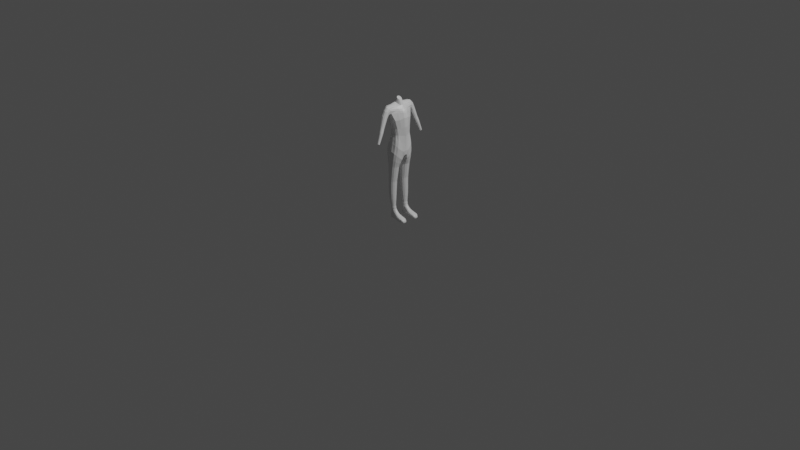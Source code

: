 # Source: GrahicsModel.blend  (saved by Blender 2.92.15; exported with 4.5.12 LTS)
import bpy
from mathutils import Matrix  # noqa: F401  (used for matrix-valued properties, if any)

bpy.ops.wm.read_factory_settings(use_empty=True)
scene = bpy.context.scene
scene.name = 'Scene'

# ---- collections
col_collection = bpy.data.collections.new('Collection'); scene.collection.children.link(col_collection)

# ---- materials (node trees are filled in below, after node groups)
mat_material = bpy.data.materials.new('Material')
mat_material.alpha_threshold = 0.0
mat_material.use_transparent_shadow = False
mat_material.line_color = (0.0, 0.0, 0.0, 1.0)

# ---- material node trees
mat_material.use_nodes = True; mat_material.node_tree.nodes.clear()
_N = mat_material.node_tree.nodes; _L = mat_material.node_tree.links
n0 = _N.new('ShaderNodeOutputMaterial'); n0.name = 'Material Output'; n0.location = (300, 300)
n1 = _N.new('ShaderNodeBsdfPrincipled'); n1.name = 'Principled BSDF'; n1.location = (10, 300)
n1.distribution = 'GGX'
n1.subsurface_method = 'BURLEY'
n1.inputs[2].default_value = 0.4
n1.inputs[3].default_value = 1.45
n1.inputs[27].default_value = (0.0, 0.0, 0.0, 1.0)
n1.inputs[28].default_value = 1.0
_L.new(n1.outputs[0], n0.inputs[0])
n0.is_active_output = True

# ---- world
world_world = bpy.data.worlds.new('World'); scene.world = world_world
world_world.use_nodes = True; world_world.node_tree.nodes.clear()
_N = world_world.node_tree.nodes; _L = world_world.node_tree.links
n0 = _N.new('ShaderNodeOutputWorld'); n0.name = 'World Output'; n0.location = (300, 300)
n1 = _N.new('ShaderNodeBackground'); n1.name = 'Background'; n1.location = (10, 300)
n1.inputs[0].default_value = (0.05088, 0.05088, 0.05088, 1.0)
_L.new(n1.outputs[0], n0.inputs[0])
n0.is_active_output = True
world_world.color = (0.05088, 0.05088, 0.05088)
world_world.use_sun_shadow = False
world_world.sun_shadow_jitter_overblur = 0.0

# ---- cameras
cam_camera = bpy.data.cameras.new('Camera')
cam_camera.clip_end = 100.0
cam_camera.ortho_scale = 7.314

# ---- lights
light_light = bpy.data.lights.new('Light', 'POINT')
light_light.transmission_factor = 0.0
light_light.energy = 1000.0
light_light.shadow_soft_size = 0.1
light_light.shadow_maximum_resolution = 0.006
light_light.use_absolute_resolution = True

# ---- meshes
me_cube = bpy.data.meshes.new('Cube')
me_cube.from_pydata([(0.01684, 0.1259, 1.229), (0.06949, 0.07376, 0.945), (0.04698, 0.0, 1.237), (0.09969, 0.0, 0.9285), (-0.0407, 0.1359, 1.237), (-0.0336, 0.07367, 0.9435), (-0.03376, 0.0, 1.264), (-0.057, 0.0, 0.9013), (0.05271, 0.1004, 1.097), (-0.0637, 0.0, 1.08), (0.1016, 0.0, 1.118), (-0.04367, 0.0944, 1.093), (-0.0517, 0.01837, 0.9092), (0.04274, 0.01692, 1.235), (-0.0269, 0.02838, 1.258), (0.09312, 0.01488, 0.9305), (0.09808, 0.02297, 1.122), (-0.06432, 0.02866, 1.086), (-0.07575, 0.04086, 0.7669), (-0.07277, 0.0, 0.7617), (0.07856, 0.08744, 0.8196), (-0.05281, 0.09726, 0.8318), (0.09524, 0.0325, 0.7726), (0.1019, 0.0, 0.7811), (0.01851, 0.09373, 0.9452), (-0.01084, 0.1413, 1.24), (-0.0001885, 0.1152, 1.1), (0.01162, 0.03332, 1.246), (0.02098, 0.1113, 0.8552), (-0.05208, 0.1141, 0.7724), (-0.07291, 0.0, 1.151), (0.06776, 0.0, 1.206), (0.06327, 0.02243, 1.205), (-0.05572, 0.04458, 1.223), (-0.01464, 0.1565, 1.235), (-0.01199, 0.1252, 1.161), (-0.05862, 0.0, 1.227), (-0.07021, 0.03724, 1.152), (0.08399, 0.02249, 1.172), (0.09121, 0.0, 1.166), (-0.04872, 0.1252, 1.181), (0.0743, 0.02318, 1.189), (0.08168, 0.0, 1.187), (-0.0738, 0.0, 1.195), (-0.06839, 0.04145, 1.193), (-0.05227, 0.1352, 1.205), (-0.02801, 0.1397, 1.239), (-0.00863, 0.03452, 1.255), (0.005728, 0.1346, 1.235), (0.0304, 0.02654, 1.239), (0.003213, 0.1561, 1.228), (-0.01394, 0.09513, 0.9548), (-0.01856, 0.1099, 0.8498), (-0.01616, 0.1241, 0.7858), (-0.0267, 0.11, 1.094), (0.02932, 0.1119, 1.094), (0.04745, 0.09037, 0.9448), (0.0576, 0.1039, 0.8433), (0.07878, 0.07715, 0.7141), (0.00856, 0.1273, 1.16), (0.01216, 0.1746, 1.192), (-0.04919, 0.1673, 1.19), (-0.02005, 0.1836, 1.201), (-0.01255, 0.137, 1.153), (0.01594, 0.1511, 1.163), (-0.04543, 0.1417, 1.168), (0.01807, 0.163, 1.177), (-0.05287, 0.154, 1.18), (-0.03682, 0.178, 1.196), (-0.002054, 0.1837, 1.201), (-0.03049, 0.1358, 1.159), (0.004244, 0.1426, 1.155), (0.01426, 0.2365, 1.041), (-0.0252, 0.229, 1.038), (-0.007164, 0.2427, 1.045), (-0.001011, 0.2028, 1.022), (0.0174, 0.2165, 1.03), (-0.02217, 0.209, 1.026), (0.01894, 0.2271, 1.036), (-0.02669, 0.2184, 1.032), (-0.01808, 0.2379, 1.043), (0.004681, 0.2422, 1.045), (-0.0128, 0.2033, 1.023), (0.01007, 0.2076, 1.025), (0.01965, 0.2902, 0.8975), (-0.004451, 0.2857, 0.8956), (0.006585, 0.2939, 0.9), (0.01051, 0.27, 0.8862), (0.02162, 0.2782, 0.8906), (-0.002496, 0.2737, 0.8887), (0.02251, 0.2846, 0.8942), (-0.005327, 0.2793, 0.892), (-9.719e-05, 0.291, 0.8985), (0.01381, 0.2936, 0.8997), (0.003296, 0.2703, 0.8866), (0.01723, 0.2729, 0.8877), (0.01373, 0.172, 1.127), (0.003203, 0.1602, 1.12), (-0.03004, 0.1512, 1.121), (-0.04398, 0.1589, 1.127), (-0.03746, 0.2006, 1.149), (-0.02122, 0.2076, 1.153), (-0.0505, 0.1725, 1.135), (-0.04813, 0.1878, 1.143), (0.01647, 0.1857, 1.137), (-0.01261, 0.1523, 1.118), (-0.003699, 0.2069, 1.152), (0.01029, 0.1986, 1.146), (0.008913, 0.2027, 1.034), (-0.02474, 0.2041, 1.036), (-0.009042, 0.2393, 1.056), (-0.02788, 0.225, 1.048), (-0.002665, 0.1976, 1.032), (0.01333, 0.2328, 1.051), (0.01659, 0.212, 1.04), (-0.01497, 0.1982, 1.033), (-0.02044, 0.2342, 1.053), (-0.02945, 0.2139, 1.042), (0.01821, 0.223, 1.046), (0.003327, 0.2387, 1.055), (0.02161, 0.2342, 0.9886), (0.01468, 0.2258, 0.984), (-0.006845, 0.2218, 0.9823), (-0.01565, 0.2272, 0.9856), (-0.01164, 0.2543, 1.001), (-0.001309, 0.2589, 1.003), (-0.01987, 0.236, 0.9908), (-0.01841, 0.246, 0.9964), (0.02313, 0.2442, 0.9943), (0.004245, 0.2213, 0.9817), (0.009843, 0.2584, 1.003), (0.01881, 0.253, 0.9995), (0.0186, 0.2207, 1.02), (-0.01112, 0.2076, 1.013), (-0.01634, 0.2417, 1.033), (-0.02481, 0.2225, 1.022), (0.02012, 0.2311, 1.026), (0.006081, 0.246, 1.035), (0.01139, 0.2119, 1.015), (-0.02035, 0.2133, 1.017), (-0.005583, 0.2465, 1.035), (-0.02335, 0.2329, 1.028), (0.0004937, 0.2071, 1.013), (0.01551, 0.2404, 1.031), (-0.00635, 0.0, 1.305), (-0.01845, 0.0, 1.311), (0.02451, 0.01263, 1.285), (0.02795, 0.0, 1.285), (-0.0168, 0.01316, 1.309), (0.0146, 0.02061, 1.29), (0.01151, 0.0, 1.296), (0.002725, 0.0, 1.301), (-0.009127, 0.02182, 1.303), (0.00238, 0.02436, 1.296), (0.01823, 0.1412, 1.215), (-0.04708, 0.1425, 1.219), (0.02591, 0.1267, 1.173), (0.02459, 0.137, 1.199), (-0.03292, 0.154, 1.227), (-0.03317, 0.1247, 1.169), (-0.03631, 0.08505, 1.241), (0.0807, 0.04612, 0.9389), (-0.05767, 0.05879, 1.088), (-0.03989, 0.04384, 0.9245), (0.02656, 0.07427, 1.228), (0.07984, 0.06209, 1.104), (0.08757, 0.06333, 0.7957), (-0.0685, 0.07636, 0.8038), (-0.003546, 0.08862, 1.245), (-0.06137, 0.07697, 1.155), (-0.06067, 0.08594, 1.194), (-0.02033, 0.08748, 1.247), (0.01353, 0.08121, 1.238), (0.03738, 0.0746, 1.211), (-0.05266, 0.08884, 1.219), (0.05489, 0.06949, 1.17), (0.04498, 0.07257, 1.195), (0.06341, 0.08288, 1.013), (0.1042, 0.0, 1.024), (-0.03047, 0.07787, 1.01), (-0.0498, 0.0, 0.9997), (-0.04934, 0.0201, 1.003), (0.09849, 0.01887, 1.025), (0.01213, 0.09971, 1.012), (-0.01385, 0.09598, 1.014), (0.04029, 0.09428, 1.01), (0.08339, 0.05109, 1.016), (-0.04297, 0.04661, 1.005), (-0.04845, 0.02513, 0.7221), (-0.05374, 0.0, 0.7215), (0.09731, 0.0, 0.7358), (0.09056, 0.0192, 0.7248), (-0.01842, 0.0, 0.7002), (-0.0137, 0.008603, 0.7026), (0.07223, 0.0, 0.7058), (0.02888, 0.0, 0.6966), (0.06731, 0.004906, 0.7023), (0.02813, 0.005478, 0.6944), (0.06969, 0.09825, 0.7356), (-0.07204, 0.09101, 0.763), (-0.07657, 0.05678, 0.7359), (0.05165, 0.1163, 0.7594), (0.01965, 0.1247, 0.7751), (0.06085, 0.01278, 0.6781), (-0.05542, 0.02908, 0.708), (0.02439, 0.009826, 0.677), (0.08251, 0.05077, 0.6934), (-0.01958, 0.01463, 0.6897), (0.0777, 0.03309, 0.679), (-0.04048, 0.08407, 0.8868), (-0.06852, 0.02539, 0.8375), (-0.0681, 0.0, 0.8256), (0.07454, 0.07793, 0.8859), (0.1005, 0.0, 0.8429), (0.09511, 0.01619, 0.8481), (0.02077, 0.1036, 0.8937), (-0.01414, 0.0983, 0.8968), (0.05455, 0.09752, 0.891), (0.08309, 0.05049, 0.8691), (-0.05585, 0.06051, 0.8669), (-0.0212, 0.1161, 0.6104), (-0.04282, 0.1039, 0.6095), (0.05227, 0.08149, 0.6041), (0.04283, 0.1017, 0.606), (-0.05557, 0.08485, 0.6077), (-0.05658, 0.0583, 0.6052), (-0.01955, 0.06926, 0.1295), (0.02664, 0.1152, 0.6097), (0.003662, 0.1198, 0.611), (-0.01923, 0.08404, 0.128), (0.03691, 0.09319, 0.1284), (0.04115, 0.08576, 0.1318), (0.02262, 0.02467, 0.6042), (-0.01344, 0.09217, 0.1271), (-0.04659, 0.03633, 0.6045), (-0.00501, 0.01583, 0.6044), (0.05301, 0.05948, 0.6041), (-0.02828, 0.02094, 0.6044), (-0.00342, 0.09833, 0.1261), (0.04383, 0.04062, 0.6041), (-0.02963, 0.1123, 0.4414), (-0.04449, 0.1011, 0.4413), (0.03061, 0.08643, 0.4437), (0.02189, 0.1023, 0.4428), (-0.05461, 0.08634, 0.4424), (-0.05636, 0.06511, 0.4437), (0.006994, 0.1133, 0.4421), (-0.01146, 0.1169, 0.4418), (0.006589, 0.03638, 0.4443), (-0.04806, 0.04813, 0.444), (-0.01296, 0.03187, 0.4442), (0.03085, 0.06614, 0.4443), (-0.03251, 0.03606, 0.4441), (0.02224, 0.04867, 0.4444), (0.028, 0.09957, 0.1209), (0.009714, 0.101, 0.1246), (0.02594, 0.05438, 0.1278), (-0.0142, 0.0605, 0.1303), (0.008186, 0.05175, 0.1308), (0.04029, 0.07045, 0.1341), (-0.004498, 0.05395, 0.1309), (0.03511, 0.06207, 0.1337), (0.007394, 0.1103, 0.2501), (-0.03417, 0.05859, 0.2533), (-0.04077, 0.07001, 0.2534), (-0.04036, 0.08956, 0.2533), (0.01943, 0.1023, 0.25), (0.02683, 0.09106, 0.2498), (0.02764, 0.07241, 0.2493), (-0.03339, 0.1005, 0.2524), (-0.02156, 0.1091, 0.2509), (-0.007065, 0.1126, 0.2502), (0.0204, 0.05894, 0.2499), (0.007358, 0.04898, 0.2507), (-0.008313, 0.04581, 0.2517), (-0.02289, 0.0496, 0.2528), (-0.02323, 0.08367, 0.04424), (-0.02291, 0.06928, 0.04443), (-0.006031, 0.09268, 0.04448), (-0.02015, 0.08994, 0.04513), (0.03039, 0.09479, 0.04498), (0.01152, 0.09459, 0.04446), (-0.01951, 0.06323, 0.04555), (-0.005888, 0.06081, 0.04475), (0.02992, 0.05945, 0.04442), (0.01135, 0.05913, 0.04432), (-0.04587, 0.03082, 0.9167), (0.03465, 0.0456, 1.231), (0.08896, 0.04253, 1.113), (-0.07241, 0.05864, 0.7852), (0.004039, 0.06097, 1.246), (-0.06453, 0.0637, 1.193), (-0.01448, 0.061, 1.251), (0.02196, 0.05388, 1.238), (0.05033, 0.04852, 1.208), (0.06944, 0.04599, 1.171), (-0.0316, 0.05671, 1.25), (0.08691, 0.0305, 0.9347), (-0.06099, 0.04373, 1.087), (0.09142, 0.0479, 0.7842), (-0.06579, 0.0571, 1.153), (-0.05419, 0.06671, 1.221), (0.05964, 0.04788, 1.192), (-0.04616, 0.03336, 1.004), (0.09094, 0.03498, 1.02), (-0.07431, 0.07763, 0.752), (0.08135, 0.06354, 0.7031), (-0.06298, 0.04281, 0.8517), (0.0891, 0.03334, 0.8586), (-0.05706, 0.07138, 0.6063), (-0.02081, 0.07669, 0.1288), (0.05266, 0.07039, 0.6041), (-0.05658, 0.07534, 0.4433), (0.03118, 0.07606, 0.4441), (0.04212, 0.07816, 0.1334), (-0.04235, 0.07986, 0.2535), (0.02862, 0.08162, 0.2495), (-0.02422, 0.07644, 0.04406), (0.09345, 0.08866, 0.09273), (0.09194, 0.09877, 0.0902), (0.09, 0.1065, 0.08393), (0.09406, 0.07834, 0.09327), (0.09215, 0.05776, 0.08996), (0.0901, 0.05037, 0.08372), (0.09364, 0.06798, 0.09256), (0.08765, 0.0555, 0.04225), (0.08786, 0.1018, 0.04119), (0.1527, 0.08909, 0.0716), (0.1508, 0.09945, 0.07093), (0.1463, 0.1066, 0.06976), (0.1532, 0.0787, 0.0717), (0.1497, 0.05743, 0.07072), (0.1439, 0.05047, 0.06964), (0.1524, 0.0681, 0.07141), (0.1635, 0.08558, 0.0387), (0.1642, 0.08844, 0.03871), (0.1695, 0.06939, 0.04175), (0.1645, 0.06577, 0.03857), (0.1609, 0.0737, 0.03741), (0.1609, 0.07435, 0.0374), (0.1635, 0.07855, 0.03871), (0.05693, 0.07, 0.1159), (0.07238, 0.06908, 0.1033), (0.06508, 0.09956, 0.04385), (0.04847, 0.09607, 0.04584), (0.05055, 0.1003, 0.1041), (0.06857, 0.1032, 0.09305), (0.07277, 0.07816, 0.104), (0.05735, 0.07809, 0.1167), (0.0523, 0.05588, 0.1049), (0.06885, 0.054, 0.09285), (0.07098, 0.06053, 0.1002), (0.05513, 0.06204, 0.1128), (0.04852, 0.05918, 0.04587), (0.06526, 0.05685, 0.04485), (0.05394, 0.09405, 0.1121), (0.0707, 0.09626, 0.1001), (0.0722, 0.08734, 0.1031), (0.05639, 0.08624, 0.1157), (0.122, 0.1087, 0.07587), (0.1247, 0.1004, 0.08051), (0.1268, 0.08925, 0.08211), (0.1252, 0.06769, 0.08188), (0.1269, 0.07859, 0.08232), (0.1196, 0.05821, 0.04001), (0.1191, 0.04919, 0.07558), (0.1208, 0.1012, 0.03915), (0.1223, 0.05667, 0.08014), (-0.01626, 0.09278, 0.1026), (-0.02105, 0.0934, 0.07498), (-0.02323, 0.08418, 0.103), (-0.02887, 0.08425, 0.07507), (-0.02024, 0.06017, 0.07545), (-0.01662, 0.06, 0.1037), (-0.02338, 0.0687, 0.1035), (-0.02825, 0.0686, 0.07539), (0.02871, 0.05203, 0.0984), (0.03048, 0.05204, 0.07201), (-0.005242, 0.1005, 0.07467), (-0.003962, 0.09943, 0.102), (0.01142, 0.0513, 0.07426), (0.01038, 0.05089, 0.1025), (-0.004232, 0.05347, 0.1036), (-0.00523, 0.0539, 0.0752), (0.01028, 0.1037, 0.07392), (0.01038, 0.1027, 0.1007), (0.02754, 0.1028, 0.09725), (0.02791, 0.1031, 0.07223), (-0.02507, 0.07643, 0.1033), (-0.03051, 0.07635, 0.07521), (0.08843, 0.04685, 0.07252), (0.08771, 0.04616, 0.05902), (0.08852, 0.1103, 0.07214), (0.08797, 0.1111, 0.05748), (0.1697, 0.0886, 0.05015), (0.1654, 0.08891, 0.06062), (0.1609, 0.09923, 0.06067), (0.1647, 0.0988, 0.05025), (0.1702, 0.06875, 0.05003), (0.1658, 0.06845, 0.06052), (0.1655, 0.058, 0.05009), (0.1616, 0.05771, 0.06056), (0.1474, 0.0495, 0.06171), (0.1498, 0.04979, 0.05122), (0.1491, 0.1076, 0.06156), (0.1507, 0.1071, 0.05094), (0.1666, 0.07875, 0.06061), (0.171, 0.07876, 0.05012), (0.04932, 0.05197, 0.06837), (0.05053, 0.05282, 0.08766), (0.06579, 0.04902, 0.06401), (0.06689, 0.05023, 0.07982), (0.04936, 0.1036, 0.08785), (0.04838, 0.1041, 0.06779), (0.06652, 0.1071, 0.07972), (0.06542, 0.108, 0.06266), (0.1209, 0.112, 0.06566), (0.1207, 0.1127, 0.05313), (0.1177, 0.046, 0.05479), (0.1177, 0.04634, 0.06629), (0.04851, 0.1019, 0.0519), (0.0298, 0.1007, 0.0527), (-0.03177, 0.07637, 0.05342), (-0.02939, 0.06884, 0.05379), (-0.006125, 0.09783, 0.05363), (-0.02236, 0.09206, 0.05351), (0.01107, 0.1008, 0.05304), (-0.02163, 0.06134, 0.05417), (-0.03001, 0.08405, 0.05333), (-0.006046, 0.05609, 0.05415), (0.03017, 0.05393, 0.05216), (0.01136, 0.05347, 0.05322), (0.06561, 0.05081, 0.05031), (0.08786, 0.04846, 0.04732), (0.1691, 0.08777, 0.04196), (0.1652, 0.09633, 0.04193), (0.1525, 0.101, 0.0419), (0.17, 0.07871, 0.04196), (0.1661, 0.05971, 0.04156), (0.1529, 0.0541, 0.04191), (0.1637, 0.07096, 0.03864), (0.1187, 0.04901, 0.04477), (0.1211, 0.1106, 0.04251), (0.08825, 0.1088, 0.04521), (0.0654, 0.1059, 0.04871), (0.04878, 0.05373, 0.05206), (0.08718, 0.07794, 0.04058), (0.03057, 0.07728, 0.04253), (0.04823, 0.07768, 0.0442), (-0.007115, 0.07665, 0.04166), (0.119, 0.07819, 0.03867), (0.06452, 0.07783, 0.0431), (0.01149, 0.07691, 0.04156), (0.06467, 0.06936, 0.04342), (0.01141, 0.06842, 0.04194), (0.08719, 0.06896, 0.04086), (0.1185, 0.06894, 0.03891), (0.03032, 0.06918, 0.0427), (0.04828, 0.0697, 0.04442), (-0.006749, 0.0687, 0.04216), (0.06458, 0.0864, 0.04307), (0.03064, 0.08517, 0.04296), (0.0873, 0.08674, 0.04054), (0.1198, 0.08735, 0.03864), (-0.006771, 0.08461, 0.04211), (0.01159, 0.08528, 0.04205), (0.04827, 0.08553, 0.04441), (0.1501, 0.07227, 0.03795), (0.1502, 0.08278, 0.03793), (0.1487, 0.0782, 0.03802), (-0.00766, 0.02118, 0.551), (-0.01031, 0.02652, 0.4976), (0.01915, 0.1153, 0.5512), (0.01244, 0.114, 0.4976), (-0.03112, 0.03101, 0.4976), (-0.0297, 0.02597, 0.551), (-0.04763, 0.04418, 0.4977), (-0.04708, 0.04025, 0.5511), (-0.05641, 0.06279, 0.4977), (-0.05617, 0.06033, 0.5511), (-0.05459, 0.08508, 0.5513), (-0.05417, 0.08592, 0.4975), (0.02808, 0.1022, 0.4977), (0.03521, 0.1024, 0.5511), (0.04479, 0.08317, 0.551), (0.03748, 0.08478, 0.4978), (0.03819, 0.06395, 0.4977), (0.04558, 0.0617, 0.5509), (-0.04364, 0.1013, 0.4972), (-0.04314, 0.1024, 0.5515), (-0.02761, 0.1133, 0.4974), (-0.02444, 0.1144, 0.5513), (-0.00223, 0.1188, 0.5512), (-0.007411, 0.1177, 0.4975), (0.02943, 0.04598, 0.4976), (0.03663, 0.0433, 0.5508), (0.01728, 0.02857, 0.5509), (0.01193, 0.03248, 0.4976), (-0.05649, 0.07242, 0.5512), (-0.05658, 0.07388, 0.4977), (0.0454, 0.07227, 0.5509), (0.03815, 0.07416, 0.4978), (-0.0424, 0.05487, 0.3135), (-0.04531, 0.05149, 0.3789), (-0.04977, 0.06972, 0.3135), (-0.0532, 0.06741, 0.3789), (0.01962, 0.1039, 0.3139), (0.02003, 0.103, 0.3792), (0.02855, 0.07078, 0.3138), (0.02957, 0.0684, 0.3792), (-0.04062, 0.1029, 0.3137), (-0.04254, 0.1015, 0.3787), (-0.02683, 0.1126, 0.3139), (-0.02853, 0.1118, 0.3787), (0.02117, 0.0555, 0.3137), (0.02174, 0.05206, 0.3791), (-0.01065, 0.03989, 0.3137), (-0.0118, 0.03586, 0.3789), (0.005655, 0.1132, 0.3791), (0.005952, 0.1132, 0.314), (-0.0517, 0.08802, 0.3789), (-0.04888, 0.0894, 0.3136), (0.02873, 0.08861, 0.3793), (0.02775, 0.09046, 0.3139), (-0.0117, 0.1164, 0.3789), (-0.01037, 0.116, 0.314), (0.006887, 0.04019, 0.379), (0.007145, 0.04408, 0.3137), (-0.03049, 0.0399, 0.3789), (-0.02842, 0.04379, 0.3136), (0.03001, 0.07827, 0.3792), (0.02916, 0.08045, 0.3138), (-0.05373, 0.07741, 0.3789), (-0.05045, 0.07946, 0.3135), (0.009202, 0.1044, 0.2033), (-0.03202, 0.08746, 0.2006), (0.02525, 0.08889, 0.2044), (-0.003004, 0.1063, 0.2043), (0.009792, 0.0534, 0.2008), (-0.0165, 0.05228, 0.1979), (-0.02717, 0.0602, 0.1973), (-0.03309, 0.07105, 0.1973), (0.01922, 0.09791, 0.2034), (0.02559, 0.07153, 0.2049), (-0.02542, 0.09667, 0.2031), (-0.01514, 0.1035, 0.2045), (0.01986, 0.06157, 0.2033), (-0.003253, 0.04982, 0.1988), (-0.03396, 0.07934, 0.1984), (0.0271, 0.08027, 0.205), (0.03968, 0.1175, 0.682), (-0.05081, 0.0333, 0.659), (-0.04681, 0.1085, 0.6889), (-0.06605, 0.061, 0.6726), (-0.06335, 0.08769, 0.6839), (0.05717, 0.1015, 0.6681), (0.06611, 0.08, 0.6563), (0.0678, 0.05556, 0.6477), (-0.01845, 0.1189, 0.6942), (0.01149, 0.1224, 0.69), (0.06073, 0.03698, 0.6414), (-0.02383, 0.01813, 0.6478), (0.04159, 0.01905, 0.6418), (0.009665, 0.01319, 0.6414), (-0.06535, 0.07431, 0.6784), (0.06728, 0.06762, 0.6518), (0.01411, 0.101, 0.1604), (-0.02392, 0.08502, 0.1609), (0.02944, 0.08665, 0.1621), (0.00261, 0.1028, 0.1608), (0.0156, 0.05522, 0.1608), (-0.009489, 0.05363, 0.1614), (-0.02536, 0.0778, 0.1609), (0.03107, 0.07894, 0.1627), (-0.01906, 0.06073, 0.1612), (-0.02448, 0.07045, 0.161), (0.02373, 0.09508, 0.1612), (0.02963, 0.07114, 0.163), (-0.01788, 0.09391, 0.1609), (-0.008439, 0.1003, 0.1609), (0.02462, 0.06254, 0.1624), (0.002688, 0.0516, 0.1613), (0.01672, 0.099, 0.1452), (-0.01856, 0.08379, 0.1468), (0.0308, 0.08553, 0.1481), (0.005299, 0.101, 0.1457), (0.01812, 0.05685, 0.1466), (-0.005683, 0.05589, 0.1478), (-0.01964, 0.07722, 0.147), (0.03236, 0.07842, 0.1489), (-0.01418, 0.06211, 0.1475), (-0.01884, 0.07066, 0.1472), (0.02557, 0.09312, 0.1468), (0.03125, 0.07129, 0.1493), (-0.01362, 0.09224, 0.1464), (-0.005154, 0.09855, 0.146), (0.02674, 0.06341, 0.1487), (0.005322, 0.05398, 0.1477), (-0.02004, 0.06248, 0.1758), (-0.02506, 0.07158, 0.1757), (0.01984, 0.09491, 0.1774), (0.02555, 0.07172, 0.1788), (-0.0196, 0.09407, 0.1772), (-0.01076, 0.1005, 0.1779), (0.0205, 0.06341, 0.1779), (0.0001347, 0.05383, 0.1759), (0.01096, 0.1009, 0.1772), (-0.02486, 0.0855, 0.1764), (0.02518, 0.08691, 0.1781), (7.163e-06, 0.1029, 0.1778), (0.01171, 0.05671, 0.1763), (-0.01105, 0.05585, 0.1758), (-0.026, 0.07848, 0.1759), (0.02689, 0.0794, 0.1787)], [], [(2, 13, 146, 147), (174, 160, 4, 155), (219, 209, 21, 167), (32, 13, 2, 31), (50, 48, 0, 154), (185, 55, 8, 177), (182, 16, 10, 178), (187, 162, 11, 179), (180, 9, 17, 181), (304, 288, 16, 182), (294, 287, 13, 32), (36, 6, 14, 33), (292, 296, 14, 47), (211, 210, 18, 19), (188, 18, 200, 204), (28, 57, 201, 202), (217, 212, 20, 57), (214, 213, 23, 22), (308, 214, 22, 299), (216, 215, 28, 52), (21, 52, 53, 29), (22, 23, 190, 191), (293, 290, 27, 49), (184, 54, 26, 183), (158, 46, 25, 34), (14, 6, 145, 148), (54, 159, 35, 26), (9, 30, 37, 17), (288, 295, 38, 16), (55, 59, 156, 8), (16, 38, 39, 10), (162, 169, 40, 11), (42, 39, 38, 41), (176, 175, 156, 157), (44, 37, 30, 43), (291, 300, 37, 44), (173, 176, 157, 154), (31, 42, 41, 32), (301, 291, 44, 33), (33, 44, 43, 36), (155, 4, 46, 158), (290, 292, 47, 27), (47, 14, 148, 152), (27, 47, 152, 153), (287, 293, 49, 13), (34, 25, 48, 50), (11, 40, 159, 54), (179, 11, 54, 184), (197, 193, 207, 205), (209, 216, 52, 21), (19, 18, 188, 189), (26, 35, 59, 55), (22, 191, 208, 206), (215, 217, 57, 28), (167, 21, 29, 199), (183, 26, 55, 185), (35, 159, 70, 63), (159, 40, 65, 70), (50, 154, 60, 69), (154, 157, 66, 60), (158, 34, 62, 68), (40, 45, 67, 65), (59, 35, 63, 71), (156, 59, 71, 64), (157, 156, 64, 66), (155, 158, 68, 61), (34, 50, 69, 62), (45, 155, 61, 67), (114, 108, 83, 76), (115, 109, 77, 82), (116, 110, 74, 80), (117, 111, 73, 79), (118, 114, 76, 78), (108, 112, 75, 83), (119, 113, 72, 81), (111, 116, 80, 73), (109, 117, 79, 77), (112, 115, 82, 75), (110, 119, 81, 74), (113, 118, 78, 72), (120, 121, 95, 88), (122, 123, 89, 94), (124, 125, 86, 92), (126, 127, 85, 91), (128, 120, 88, 90), (121, 129, 87, 95), (130, 131, 84, 93), (127, 124, 92, 85), (123, 126, 91, 89), (129, 122, 94, 87), (125, 130, 93, 86), (131, 128, 90, 84), (60, 66, 104, 107), (62, 69, 106, 101), (63, 70, 98, 105), (65, 67, 102, 99), (61, 68, 100, 103), (69, 60, 107, 106), (71, 63, 105, 97), (66, 64, 96, 104), (67, 61, 103, 102), (68, 62, 101, 100), (70, 65, 99, 98), (64, 71, 97, 96), (107, 104, 118, 113), (101, 106, 119, 110), (105, 98, 115, 112), (99, 102, 117, 109), (103, 100, 116, 111), (106, 107, 113, 119), (97, 105, 112, 108), (104, 96, 114, 118), (102, 103, 111, 117), (100, 101, 110, 116), (98, 99, 109, 115), (96, 97, 108, 114), (143, 136, 128, 131), (140, 137, 130, 125), (142, 133, 122, 129), (139, 135, 126, 123), (141, 134, 124, 127), (137, 143, 131, 130), (138, 142, 129, 121), (136, 132, 120, 128), (135, 141, 127, 126), (134, 140, 125, 124), (133, 139, 123, 122), (132, 138, 121, 120), (76, 83, 138, 132), (82, 77, 139, 133), (80, 74, 140, 134), (79, 73, 141, 135), (78, 76, 132, 136), (83, 75, 142, 138), (81, 72, 143, 137), (73, 80, 134, 141), (77, 79, 135, 139), (75, 82, 133, 142), (74, 81, 137, 140), (72, 78, 136, 143), (152, 148, 145, 144), (149, 153, 151, 150), (153, 152, 144, 151), (146, 149, 150, 147), (13, 49, 149, 146), (49, 27, 153, 149), (196, 197, 205, 203), (57, 20, 198, 201), (0, 48, 172, 164), (25, 46, 171, 168), (155, 45, 170, 174), (294, 302, 176, 173), (45, 40, 169, 170), (302, 295, 175, 176), (298, 300, 169, 162), (8, 156, 175, 165), (48, 25, 168, 172), (299, 22, 206, 306), (212, 218, 166, 20), (191, 196, 203, 208), (46, 4, 160, 171), (154, 0, 164, 173), (177, 8, 165, 186), (303, 298, 162, 187), (307, 219, 167, 289), (301, 296, 160, 174), (286, 303, 187, 163), (1, 177, 186, 161), (24, 183, 185, 56), (5, 179, 184, 51), (51, 184, 183, 24), (297, 304, 182, 15), (7, 180, 181, 12), (163, 187, 179, 5), (15, 182, 178, 3), (56, 185, 177, 1), (193, 192, 189, 188), (196, 194, 195, 197), (197, 195, 192, 193), (191, 190, 194, 196), (289, 167, 199, 305), (193, 188, 204, 207), (561, 551, 234, 237), (551, 553, 225, 234), (554, 552, 221, 224), (552, 558, 220, 221), (565, 557, 236, 311), (564, 554, 224, 309), (555, 556, 222, 223), (557, 560, 239, 236), (558, 559, 228, 220), (560, 562, 232, 239), (563, 561, 237, 235), (562, 563, 235, 232), (52, 28, 202, 53), (20, 166, 58, 198), (286, 163, 219, 307), (1, 161, 218, 212), (24, 56, 217, 215), (5, 51, 216, 209), (51, 24, 215, 216), (297, 15, 214, 308), (15, 3, 213, 214), (56, 1, 212, 217), (7, 12, 210, 211), (163, 5, 209, 219), (473, 482, 243, 246), (493, 473, 246, 247), (474, 476, 249, 252), (476, 478, 245, 249), (481, 488, 241, 244), (501, 486, 251, 313), (499, 481, 244, 312), (482, 485, 242, 243), (486, 494, 253, 251), (488, 490, 240, 241), (490, 493, 247, 240), (494, 497, 248, 253), (559, 550, 227, 228), (550, 555, 223, 227), (585, 582, 254, 255), (587, 590, 257, 260), (590, 591, 226, 257), (583, 594, 233, 229), (589, 593, 259, 314), (588, 583, 229, 310), (592, 584, 231, 230), (593, 596, 261, 259), (594, 595, 238, 233), (595, 585, 255, 238), (596, 586, 256, 261), (597, 587, 260, 258), (497, 471, 250, 248), (471, 474, 252, 250), (582, 592, 230, 254), (586, 597, 258, 256), (527, 516, 274, 273), (519, 506, 266, 262), (516, 529, 275, 274), (514, 527, 273, 272), (512, 525, 271, 270), (510, 512, 270, 269), (508, 514, 272, 268), (506, 523, 267, 266), (533, 521, 265, 315), (531, 508, 268, 316), (521, 510, 269, 265), (502, 504, 264, 263), (529, 502, 263, 275), (525, 519, 262, 271), (383, 372, 427, 429), (342, 351, 322, 324), (371, 369, 425, 428), (389, 371, 428, 422), (351, 350, 323, 322), (347, 342, 324, 321), (372, 375, 423, 427), (378, 384, 426, 424), (380, 383, 429, 431), (384, 387, 421, 426), (369, 378, 424, 425), (377, 380, 431, 430), (375, 389, 422, 423), (414, 346, 320, 392), (523, 531, 316, 267), (504, 533, 315, 264), (591, 588, 310, 226), (584, 589, 314, 231), (478, 499, 312, 245), (485, 501, 313, 242), (161, 297, 308, 218), (12, 286, 307, 210), (553, 564, 309, 225), (556, 565, 311, 222), (18, 289, 305, 200), (161, 186, 304, 297), (12, 181, 303, 286), (33, 14, 296, 301), (210, 307, 289, 18), (181, 17, 298, 303), (166, 299, 306, 58), (17, 37, 300, 298), (41, 38, 295, 302), (32, 41, 302, 294), (164, 172, 293, 287), (168, 171, 292, 290), (174, 170, 291, 301), (170, 169, 300, 291), (165, 175, 295, 288), (172, 168, 290, 293), (218, 308, 299, 166), (171, 160, 296, 292), (173, 164, 287, 294), (186, 165, 288, 304), (361, 363, 330, 327), (418, 441, 439, 403), (363, 362, 333, 330), (359, 360, 328, 329), (360, 361, 327, 328), (410, 432, 433, 391), (346, 356, 319, 320), (357, 347, 321, 318), (356, 357, 318, 319), (397, 394, 434, 435), (407, 398, 336, 437), (405, 397, 435, 436), (398, 400, 438, 336), (400, 403, 439, 438), (394, 407, 437, 434), (416, 359, 329, 404), (367, 365, 332, 331), (362, 367, 331, 333), (230, 231, 358, 355), (355, 358, 357, 356), (231, 314, 348, 358), (358, 348, 347, 357), (254, 230, 355, 345), (345, 355, 356, 346), (377, 430, 445, 408), (408, 445, 432, 410), (386, 254, 345, 412), (412, 345, 346, 414), (314, 259, 341, 348), (348, 341, 342, 347), (261, 256, 349, 352), (352, 349, 350, 351), (259, 261, 352, 341), (341, 352, 351, 342), (324, 322, 367, 362), (322, 323, 365, 367), (392, 320, 359, 416), (319, 318, 361, 360), (320, 319, 360, 359), (321, 324, 362, 363), (391, 433, 441, 418), (318, 321, 363, 361), (323, 390, 419, 365), (390, 391, 418, 419), (443, 393, 417, 442), (393, 392, 416, 417), (420, 413, 415, 444), (413, 412, 414, 415), (421, 387, 413, 420), (387, 386, 412, 413), (349, 409, 411, 350), (409, 408, 410, 411), (256, 376, 409, 349), (376, 377, 408, 409), (442, 417, 405, 436), (417, 416, 404, 405), (327, 330, 406, 395), (395, 406, 407, 394), (331, 332, 402, 401), (401, 402, 403, 400), (333, 331, 401, 399), (399, 401, 400, 398), (329, 328, 396, 404), (404, 396, 397, 405), (330, 333, 399, 406), (406, 399, 398, 407), (328, 327, 395, 396), (396, 395, 394, 397), (350, 411, 390, 323), (411, 410, 391, 390), (365, 419, 402, 332), (419, 418, 403, 402), (444, 415, 393, 443), (415, 414, 392, 393), (226, 310, 388, 374), (374, 388, 389, 375), (256, 258, 381, 376), (376, 381, 380, 377), (233, 238, 379, 368), (368, 379, 378, 369), (255, 254, 386, 385), (385, 386, 387, 384), (258, 260, 382, 381), (381, 382, 383, 380), (238, 255, 385, 379), (379, 385, 384, 378), (257, 226, 374, 373), (373, 374, 375, 372), (310, 229, 370, 388), (388, 370, 371, 389), (229, 233, 368, 370), (370, 368, 369, 371), (260, 257, 373, 382), (382, 373, 372, 383), (344, 280, 421, 420), (317, 277, 423, 422), (278, 279, 425, 424), (280, 281, 426, 421), (281, 278, 424, 426), (277, 282, 427, 423), (279, 276, 428, 425), (282, 283, 429, 427), (285, 284, 430, 431), (283, 285, 431, 429), (276, 317, 422, 428), (354, 325, 433, 432), (334, 335, 435, 434), (335, 339, 436, 435), (340, 334, 434, 437), (338, 337, 438, 439), (337, 440, 336, 438), (440, 340, 437, 336), (364, 338, 439, 441), (366, 326, 443, 442), (326, 343, 444, 443), (343, 344, 420, 444), (284, 353, 445, 430), (353, 354, 432, 445), (325, 364, 441, 433), (339, 366, 442, 436), (366, 463, 462, 326), (343, 460, 466, 344), (281, 280, 461, 465), (340, 469, 468, 334), (278, 281, 465, 464), (344, 466, 461, 280), (354, 453, 455, 325), (364, 456, 467, 338), (277, 459, 283, 282), (446, 451, 460, 462), (317, 276, 464, 449), (446, 450, 456, 455), (449, 452, 454, 459), (448, 451, 453, 458), (447, 448, 458, 457), (452, 447, 457, 454), (339, 338, 467, 469, 468), (440, 467, 469, 340), (457, 458, 353, 284), (455, 456, 364, 325), (459, 277, 317, 449), (454, 457, 284, 285), (459, 454, 285, 283), (455, 453, 451, 446), (458, 453, 354, 353), (464, 465, 452, 449), (466, 460, 451, 448), (461, 466, 448, 447), (465, 461, 447, 452), (462, 460, 343, 326), (334, 468, 339, 335), (464, 276, 279, 278), (462, 463, 450, 446), (338, 467, 440, 337), (339, 468, 463, 366), (468, 469, 450, 463), (469, 467, 456, 450), (222, 311, 500, 484), (484, 500, 501, 485), (225, 309, 498, 479), (479, 498, 499, 478), (235, 237, 475, 470), (470, 475, 474, 471), (232, 235, 470, 496), (496, 470, 471, 497), (239, 232, 496, 495), (495, 496, 497, 494), (220, 228, 492, 491), (491, 492, 493, 490), (221, 220, 491, 489), (489, 491, 490, 488), (236, 239, 495, 487), (487, 495, 494, 486), (223, 222, 484, 483), (483, 484, 485, 482), (309, 224, 480, 498), (498, 480, 481, 499), (311, 236, 487, 500), (500, 487, 486, 501), (224, 221, 489, 480), (480, 489, 488, 481), (234, 225, 479, 477), (477, 479, 478, 476), (237, 234, 477, 475), (475, 477, 476, 474), (228, 227, 472, 492), (492, 472, 473, 493), (227, 223, 483, 472), (472, 483, 482, 473), (245, 312, 532, 505), (505, 532, 533, 504), (242, 313, 530, 522), (522, 530, 531, 523), (247, 246, 518, 524), (524, 518, 519, 525), (252, 249, 503, 528), (528, 503, 502, 529), (249, 245, 505, 503), (503, 505, 504, 502), (244, 241, 511, 520), (520, 511, 510, 521), (313, 251, 509, 530), (530, 509, 508, 531), (312, 244, 520, 532), (532, 520, 521, 533), (243, 242, 522, 507), (507, 522, 523, 506), (251, 253, 515, 509), (509, 515, 514, 508), (241, 240, 513, 511), (511, 513, 512, 510), (240, 247, 524, 513), (513, 524, 525, 512), (253, 248, 526, 515), (515, 526, 527, 514), (250, 252, 528, 517), (517, 528, 529, 516), (246, 243, 507, 518), (518, 507, 506, 519), (248, 250, 517, 526), (526, 517, 516, 527), (267, 316, 549, 536), (264, 315, 548, 541), (273, 274, 547, 538), (262, 266, 542, 534), (274, 275, 539, 547), (272, 273, 538, 546), (270, 271, 537, 545), (269, 270, 545, 544), (268, 272, 546, 543), (266, 267, 536, 542), (315, 265, 535, 548), (316, 268, 543, 549), (265, 269, 544, 535), (263, 264, 541, 540), (275, 263, 540, 539), (271, 262, 534, 537), (58, 306, 565, 556), (200, 305, 564, 553), (201, 198, 555, 550), (202, 201, 550, 559), (203, 205, 563, 562), (205, 207, 561, 563), (208, 203, 562, 560), (53, 202, 559, 558), (206, 208, 560, 557), (198, 58, 556, 555), (305, 199, 554, 564), (306, 206, 557, 565), (29, 53, 558, 552), (199, 29, 552, 554), (204, 200, 553, 551), (207, 204, 551, 561), (608, 613, 573, 568), (599, 612, 572, 575), (610, 605, 581, 570), (606, 600, 576, 566), (605, 611, 571, 581), (604, 610, 570, 580), (603, 609, 569, 579), (602, 603, 579, 578), (601, 604, 580, 577), (600, 608, 568, 576), (612, 607, 567, 572), (613, 601, 577, 573), (607, 602, 578, 567), (598, 599, 575, 574), (611, 598, 574, 571), (609, 606, 566, 569), (568, 573, 589, 584), (575, 572, 588, 591), (570, 581, 597, 586), (566, 576, 592, 582), (581, 571, 587, 597), (580, 570, 586, 596), (579, 569, 585, 595), (578, 579, 595, 594), (577, 580, 596, 593), (576, 568, 584, 592), (572, 567, 583, 588), (573, 577, 593, 589), (567, 578, 594, 583), (574, 575, 591, 590), (571, 574, 590, 587), (569, 566, 582, 585), (537, 534, 606, 609), (539, 540, 598, 611), (540, 541, 599, 598), (535, 544, 602, 607), (549, 543, 601, 613), (548, 535, 607, 612), (542, 536, 608, 600), (543, 546, 604, 601), (544, 545, 603, 602), (545, 537, 609, 603), (546, 538, 610, 604), (547, 539, 611, 605), (534, 542, 600, 606), (538, 547, 605, 610), (541, 548, 612, 599), (536, 549, 613, 608)])
_uv = me_cube.uv_layers.new(name='UVMap')
_uv.uv.foreach_set('vector', [0.625, 0.6886, 0.625, 0.6689, 0.625, 0.6689, 0.625, 0.6886, 0.5625, 0.1956, 0.625, 0.1956, 0.625, 0.25, 0.5625, 0.25, 0.375, 0.1956, 0.375, 0.25, 0.375, 0.25, 0.375, 0.1956, 0.5625, 0.6826, 0.625, 0.6689, 0.625, 0.6886, 0.5625, 0.704, 0.5625, 0.4375, 0.625, 0.4375, 0.625, 0.5, 0.5625, 0.5, 0.4375, 0.4375, 0.5, 0.4375, 0.5, 0.5, 0.4375, 0.5, 0.4375, 0.7101, 0.5, 0.6964, 0.5, 0.7193, 0.4375, 0.7347, 0.4375, 0.1956, 0.5, 0.1956, 0.5, 0.25, 0.4375, 0.25, 0.4375, 0.0, 0.5, 0.0, 0.5, 0.02616, 0.4375, 0.02616, 0.4375, 0.6306, 0.5, 0.622, 0.5, 0.6964, 0.4375, 0.7101, 0.5625, 0.6135, 0.625, 0.605, 0.625, 0.6689, 0.5625, 0.6826, 0.5625, 0.0, 0.625, 0.0, 0.625, 0.02616, 0.5625, 0.02616, 0.8125, 0.6306, 0.875, 0.6391, 0.875, 0.7238, 0.8125, 0.7101, 0.375, 0.0, 0.375, 0.02616, 0.375, 0.02616, 0.375, 0.0, 0.375, 0.02616, 0.375, 0.02616, 0.375, 0.02616, 0.375, 0.02616, 0.375, 0.375, 0.375, 0.4375, 0.375, 0.4375, 0.375, 0.375, 0.375, 0.4375, 0.375, 0.5, 0.375, 0.5, 0.375, 0.4375, 0.375, 0.7238, 0.375, 0.75, 0.375, 0.75, 0.375, 0.7238, 0.375, 0.6391, 0.375, 0.7238, 0.375, 0.7238, 0.375, 0.6391, 0.375, 0.3125, 0.375, 0.375, 0.375, 0.375, 0.375, 0.3125, 0.375, 0.25, 0.375, 0.3125, 0.375, 0.3125, 0.375, 0.25, 0.375, 0.7238, 0.375, 0.75, 0.375, 0.75, 0.375, 0.7238, 0.6875, 0.6135, 0.75, 0.622, 0.75, 0.6964, 0.6875, 0.6826, 0.4375, 0.3125, 0.5, 0.3125, 0.5, 0.375, 0.4375, 0.375, 0.5625, 0.3125, 0.625, 0.3125, 0.625, 0.375, 0.5625, 0.375, 0.625, 0.02616, 0.625, 0.0, 0.625, 0.0, 0.625, 0.02616, 0.5, 0.3125, 0.5625, 0.3125, 0.5625, 0.375, 0.5, 0.375, 0.5, 0.0, 0.5625, 0.0, 0.5625, 0.02616, 0.5, 0.02616, 0.5, 0.622, 0.5625, 0.6135, 0.5625, 0.6826, 0.5, 0.6964, 0.5, 0.4375, 0.5625, 0.4375, 0.5625, 0.5, 0.5, 0.5, 0.5, 0.6964, 0.5625, 0.6826, 0.5625, 0.704, 0.5, 0.7193, 0.5, 0.1956, 0.5625, 0.1956, 0.5625, 0.25, 0.5, 0.25, 0.5625, 0.704, 0.5625, 0.704, 0.5625, 0.6826, 0.5625, 0.6826, 0.5625, 0.5444, 0.5625, 0.5444, 0.5625, 0.5, 0.5625, 0.5, 0.5625, 0.02616, 0.5625, 0.02616, 0.5625, 0.0, 0.5625, 0.0, 0.5625, 0.1109, 0.5625, 0.1109, 0.5625, 0.02616, 0.5625, 0.02616, 0.5625, 0.5444, 0.5625, 0.5444, 0.5625, 0.5, 0.5625, 0.5, 0.5625, 0.704, 0.5625, 0.704, 0.5625, 0.6826, 0.5625, 0.6826, 0.5625, 0.1109, 0.5625, 0.1109, 0.5625, 0.02616, 0.5625, 0.02616, 0.5625, 0.02616, 0.5625, 0.02616, 0.5625, 0.0, 0.5625, 0.0, 0.5625, 0.25, 0.625, 0.25, 0.625, 0.3125, 0.5625, 0.3125, 0.75, 0.622, 0.8125, 0.6306, 0.8125, 0.7101, 0.75, 0.6964, 0.8125, 0.7101, 0.875, 0.7238, 0.875, 0.7238, 0.8125, 0.7101, 0.75, 0.6964, 0.8125, 0.7101, 0.8125, 0.7101, 0.75, 0.6964, 0.625, 0.605, 0.6875, 0.6135, 0.6875, 0.6826, 0.625, 0.6689, 0.5625, 0.375, 0.625, 0.375, 0.625, 0.4375, 0.5625, 0.4375, 0.5, 0.25, 0.5625, 0.25, 0.5625, 0.3125, 0.5, 0.3125, 0.4375, 0.25, 0.5, 0.25, 0.5, 0.3125, 0.4375, 0.3125, 0.375, 0.375, 0.375, 0.2006, 0.375, 0.2006, 0.375, 0.375, 0.375, 0.25, 0.375, 0.3125, 0.375, 0.3125, 0.375, 0.25, 0.375, 0.0, 0.375, 0.02616, 0.375, 0.02616, 0.375, 0.0, 0.5, 0.375, 0.5625, 0.375, 0.5625, 0.4375, 0.5, 0.4375, 0.375, 0.7238, 0.375, 0.7238, 0.375, 0.7238, 0.375, 0.7238, 0.375, 0.375, 0.375, 0.4375, 0.375, 0.4375, 0.375, 0.375, 0.375, 0.1956, 0.375, 0.25, 0.375, 0.25, 0.375, 0.1956, 0.4375, 0.375, 0.5, 0.375, 0.5, 0.4375, 0.4375, 0.4375, 0.5625, 0.375, 0.5625, 0.3125, 0.5625, 0.3125, 0.5625, 0.375, 0.5625, 0.3125, 0.5625, 0.25, 0.5625, 0.25, 0.5625, 0.3125, 0.5625, 0.4375, 0.5625, 0.5, 0.5625, 0.5, 0.5625, 0.4375, 0.5625, 0.5, 0.5625, 0.5, 0.5625, 0.5, 0.5625, 0.5, 0.5625, 0.3125, 0.5625, 0.375, 0.5625, 0.375, 0.5625, 0.3125, 0.5625, 0.25, 0.5625, 0.25, 0.5625, 0.25, 0.5625, 0.25, 0.5625, 0.4375, 0.5625, 0.375, 0.5625, 0.375, 0.5625, 0.4375, 0.5625, 0.5, 0.5625, 0.4375, 0.5625, 0.4375, 0.5625, 0.5, 0.5625, 0.5, 0.5625, 0.5, 0.5625, 0.5, 0.5625, 0.5, 0.5625, 0.25, 0.5625, 0.3125, 0.5625, 0.3125, 0.5625, 0.25, 0.5625, 0.375, 0.5625, 0.4375, 0.5625, 0.4375, 0.5625, 0.375, 0.5625, 0.25, 0.5625, 0.25, 0.5625, 0.25, 0.5625, 0.25, 0.5625, 0.5, 0.5625, 0.4375, 0.5625, 0.4375, 0.5625, 0.5, 0.5625, 0.3125, 0.5625, 0.25, 0.5625, 0.25, 0.5625, 0.3125, 0.5625, 0.3125, 0.5625, 0.375, 0.5625, 0.375, 0.5625, 0.3125, 0.5625, 0.25, 0.5625, 0.25, 0.5625, 0.25, 0.5625, 0.25, 0.5625, 0.5, 0.5625, 0.5, 0.5625, 0.5, 0.5625, 0.5, 0.5625, 0.4375, 0.5625, 0.375, 0.5625, 0.375, 0.5625, 0.4375, 0.5625, 0.4375, 0.5625, 0.5, 0.5625, 0.5, 0.5625, 0.4375, 0.5625, 0.25, 0.5625, 0.3125, 0.5625, 0.3125, 0.5625, 0.25, 0.5625, 0.25, 0.5625, 0.25, 0.5625, 0.25, 0.5625, 0.25, 0.5625, 0.375, 0.5625, 0.3125, 0.5625, 0.3125, 0.5625, 0.375, 0.5625, 0.375, 0.5625, 0.4375, 0.5625, 0.4375, 0.5625, 0.375, 0.5625, 0.5, 0.5625, 0.5, 0.5625, 0.5, 0.5625, 0.5, 0.5625, 0.5, 0.5625, 0.4375, 0.5625, 0.4375, 0.5625, 0.5, 0.5625, 0.3125, 0.5625, 0.25, 0.5625, 0.25, 0.5625, 0.3125, 0.5625, 0.3125, 0.5625, 0.375, 0.5625, 0.375, 0.5625, 0.3125, 0.5625, 0.25, 0.5625, 0.25, 0.5625, 0.25, 0.5625, 0.25, 0.5625, 0.5, 0.5625, 0.5, 0.5625, 0.5, 0.5625, 0.5, 0.5625, 0.4375, 0.5625, 0.375, 0.5625, 0.375, 0.5625, 0.4375, 0.5625, 0.4375, 0.5625, 0.5, 0.5625, 0.5, 0.5625, 0.4375, 0.5625, 0.25, 0.5625, 0.3125, 0.5625, 0.3125, 0.5625, 0.25, 0.5625, 0.25, 0.5625, 0.25, 0.5625, 0.25, 0.5625, 0.25, 0.5625, 0.375, 0.5625, 0.3125, 0.5625, 0.3125, 0.5625, 0.375, 0.5625, 0.375, 0.5625, 0.4375, 0.5625, 0.4375, 0.5625, 0.375, 0.5625, 0.5, 0.5625, 0.5, 0.5625, 0.5, 0.5625, 0.5, 0.5625, 0.5, 0.5625, 0.5, 0.5625, 0.5, 0.5625, 0.5, 0.5625, 0.375, 0.5625, 0.4375, 0.5625, 0.4375, 0.5625, 0.375, 0.5625, 0.375, 0.5625, 0.3125, 0.5625, 0.3125, 0.5625, 0.375, 0.5625, 0.25, 0.5625, 0.25, 0.5625, 0.25, 0.5625, 0.25, 0.5625, 0.25, 0.5625, 0.3125, 0.5625, 0.3125, 0.5625, 0.25, 0.5625, 0.4375, 0.5625, 0.5, 0.5625, 0.5, 0.5625, 0.4375, 0.5625, 0.4375, 0.5625, 0.375, 0.5625, 0.375, 0.5625, 0.4375, 0.5625, 0.5, 0.5625, 0.5, 0.5625, 0.5, 0.5625, 0.5, 0.5625, 0.25, 0.5625, 0.25, 0.5625, 0.25, 0.5625, 0.25, 0.5625, 0.3125, 0.5625, 0.375, 0.5625, 0.375, 0.5625, 0.3125, 0.5625, 0.3125, 0.5625, 0.25, 0.5625, 0.25, 0.5625, 0.3125, 0.5625, 0.5, 0.5625, 0.4375, 0.5625, 0.4375, 0.5625, 0.5, 0.5625, 0.5, 0.5625, 0.5, 0.5625, 0.5, 0.5625, 0.5, 0.5625, 0.375, 0.5625, 0.4375, 0.5625, 0.4375, 0.5625, 0.375, 0.5625, 0.375, 0.5625, 0.3125, 0.5625, 0.3125, 0.5625, 0.375, 0.5625, 0.25, 0.5625, 0.25, 0.5625, 0.25, 0.5625, 0.25, 0.5625, 0.25, 0.5625, 0.3125, 0.5625, 0.3125, 0.5625, 0.25, 0.5625, 0.4375, 0.5625, 0.5, 0.5625, 0.5, 0.5625, 0.4375, 0.5625, 0.4375, 0.5625, 0.375, 0.5625, 0.375, 0.5625, 0.4375, 0.5625, 0.5, 0.5625, 0.5, 0.5625, 0.5, 0.5625, 0.5, 0.5625, 0.25, 0.5625, 0.25, 0.5625, 0.25, 0.5625, 0.25, 0.5625, 0.3125, 0.5625, 0.375, 0.5625, 0.375, 0.5625, 0.3125, 0.5625, 0.3125, 0.5625, 0.25, 0.5625, 0.25, 0.5625, 0.3125, 0.5625, 0.5, 0.5625, 0.4375, 0.5625, 0.4375, 0.5625, 0.5, 0.5625, 0.5002, 0.5625, 0.5, 0.5625, 0.5, 0.5625, 0.5, 0.5625, 0.375, 0.5625, 0.4375, 0.5625, 0.4375, 0.5625, 0.375, 0.5625, 0.375, 0.5625, 0.3125, 0.5625, 0.3125, 0.5625, 0.375, 0.5625, 0.2498, 0.5625, 0.25, 0.5625, 0.25, 0.5625, 0.25, 0.5625, 0.2498, 0.5625, 0.3125, 0.5625, 0.3125, 0.5625, 0.25, 0.5625, 0.4375, 0.5625, 0.5002, 0.5625, 0.5, 0.5625, 0.4375, 0.5625, 0.4375, 0.5625, 0.375, 0.5625, 0.375, 0.5625, 0.4375, 0.5625, 0.5, 0.5625, 0.5002, 0.5625, 0.5, 0.5625, 0.5, 0.5625, 0.25, 0.5625, 0.2498, 0.5625, 0.25, 0.5625, 0.25, 0.5625, 0.3125, 0.5625, 0.375, 0.5625, 0.375, 0.5625, 0.3125, 0.5625, 0.3125, 0.5625, 0.2498, 0.5625, 0.25, 0.5625, 0.3125, 0.5625, 0.5002, 0.5625, 0.4375, 0.5625, 0.4375, 0.5625, 0.5, 0.5625, 0.5, 0.5625, 0.4375, 0.5625, 0.4375, 0.5625, 0.5002, 0.5625, 0.3125, 0.5625, 0.25, 0.5625, 0.2498, 0.5625, 0.3125, 0.5625, 0.3125, 0.5625, 0.375, 0.5625, 0.375, 0.5625, 0.3125, 0.5625, 0.25, 0.5625, 0.25, 0.5625, 0.2498, 0.5625, 0.25, 0.5625, 0.5, 0.5625, 0.5, 0.5625, 0.5002, 0.5625, 0.5, 0.5625, 0.4375, 0.5625, 0.375, 0.5625, 0.375, 0.5625, 0.4375, 0.5625, 0.4375, 0.5625, 0.5, 0.5625, 0.5002, 0.5625, 0.4375, 0.5625, 0.25, 0.5625, 0.3125, 0.5625, 0.3125, 0.5625, 0.2498, 0.5625, 0.25, 0.5625, 0.25, 0.5625, 0.25, 0.5625, 0.2498, 0.5625, 0.375, 0.5625, 0.3125, 0.5625, 0.3125, 0.5625, 0.375, 0.5625, 0.375, 0.5625, 0.4375, 0.5625, 0.4375, 0.5625, 0.375, 0.5625, 0.5, 0.5625, 0.5, 0.5625, 0.5, 0.5625, 0.5002, 0.8125, 0.7101, 0.875, 0.7238, 0.875, 0.75, 0.8125, 0.7347, 0.6875, 0.6826, 0.75, 0.6964, 0.75, 0.7193, 0.6875, 0.704, 0.75, 0.6964, 0.8125, 0.7101, 0.8125, 0.7347, 0.75, 0.7193, 0.625, 0.6689, 0.6875, 0.6826, 0.6875, 0.704, 0.625, 0.6886, 0.625, 0.6689, 0.6875, 0.6826, 0.6875, 0.6826, 0.625, 0.6689, 0.6875, 0.6826, 0.75, 0.6964, 0.75, 0.6964, 0.6875, 0.6826, 0.375, 0.5494, 0.375, 0.375, 0.375, 0.375, 0.375, 0.5494, 0.375, 0.4375, 0.375, 0.5, 0.375, 0.5, 0.375, 0.4375, 0.625, 0.5, 0.6875, 0.5, 0.6875, 0.5444, 0.625, 0.541, 0.75, 0.5, 0.8125, 0.5, 0.8125, 0.5511, 0.75, 0.5477, 0.5625, 0.25, 0.5625, 0.25, 0.5625, 0.1956, 0.5625, 0.1956, 0.5625, 0.6135, 0.5625, 0.6135, 0.5625, 0.5444, 0.5625, 0.5444, 0.5625, 0.25, 0.5625, 0.25, 0.5625, 0.1956, 0.5625, 0.1956, 0.5625, 0.6135, 0.5625, 0.6135, 0.5625, 0.5444, 0.5625, 0.5444, 0.5, 0.1109, 0.5625, 0.1109, 0.5625, 0.1956, 0.5, 0.1956, 0.5, 0.5, 0.5625, 0.5, 0.5625, 0.5444, 0.5, 0.5477, 0.6875, 0.5, 0.75, 0.5, 0.75, 0.5477, 0.6875, 0.5444, 0.375, 0.6391, 0.375, 0.7238, 0.375, 0.7238, 0.375, 0.6391, 0.375, 0.5, 0.375, 0.5544, 0.375, 0.5544, 0.375, 0.5, 0.375, 0.7238, 0.375, 0.5494, 0.375, 0.5494, 0.375, 0.7238, 0.8125, 0.5, 0.875, 0.5, 0.875, 0.5544, 0.8125, 0.5511, 0.5625, 0.5, 0.625, 0.5, 0.625, 0.541, 0.5625, 0.5444, 0.4375, 0.5, 0.5, 0.5, 0.5, 0.5477, 0.4375, 0.5511, 0.4375, 0.1109, 0.5, 0.1109, 0.5, 0.1956, 0.4375, 0.1956, 0.375, 0.1109, 0.375, 0.1956, 0.375, 0.1956, 0.375, 0.1109, 0.5625, 0.1109, 0.625, 0.1109, 0.625, 0.1956, 0.5625, 0.1956, 0.375, 0.1109, 0.4375, 0.1109, 0.4375, 0.1956, 0.375, 0.1956, 0.375, 0.5, 0.4375, 0.5, 0.4375, 0.5511, 0.375, 0.5544, 0.375, 0.375, 0.4375, 0.375, 0.4375, 0.4375, 0.375, 0.4375, 0.375, 0.25, 0.4375, 0.25, 0.4375, 0.3125, 0.375, 0.3125, 0.375, 0.3125, 0.4375, 0.3125, 0.4375, 0.375, 0.375, 0.375, 0.375, 0.6391, 0.4375, 0.6306, 0.4375, 0.7101, 0.375, 0.7238, 0.375, 0.0, 0.4375, 0.0, 0.4375, 0.02616, 0.375, 0.02616, 0.375, 0.1956, 0.4375, 0.1956, 0.4375, 0.25, 0.375, 0.25, 0.375, 0.7238, 0.4375, 0.7101, 0.4375, 0.7347, 0.375, 0.75, 0.375, 0.4375, 0.4375, 0.4375, 0.4375, 0.5, 0.375, 0.5, 0.375, 0.2006, 0.375, 0.1875, 0.375, 0.0, 0.375, 0.02616, 0.375, 0.5494, 0.375, 0.5625, 0.375, 0.375, 0.375, 0.375, 0.375, 0.375, 0.375, 0.375, 0.375, 0.1875, 0.375, 0.2006, 0.375, 0.7238, 0.375, 0.75, 0.375, 0.5625, 0.375, 0.5494, 0.375, 0.1109, 0.375, 0.1956, 0.375, 0.1956, 0.375, 0.1109, 0.375, 0.2006, 0.375, 0.02616, 0.375, 0.02616, 0.375, 0.2006, 0.375, 0.2006, 0.375, 0.02616, 0.375, 0.02616, 0.375, 0.2006, 0.375, 0.02616, 0.375, 0.02616, 0.375, 0.02616, 0.375, 0.02616, 0.375, 0.1956, 0.375, 0.25, 0.375, 0.25, 0.375, 0.1956, 0.375, 0.25, 0.375, 0.3125, 0.375, 0.3125, 0.375, 0.25, 0.375, 0.6391, 0.375, 0.7238, 0.375, 0.7238, 0.375, 0.6391, 0.375, 0.1109, 0.375, 0.1956, 0.375, 0.1956, 0.375, 0.1109, 0.375, 0.5, 0.375, 0.5544, 0.375, 0.5544, 0.375, 0.5, 0.375, 0.7238, 0.375, 0.7238, 0.375, 0.7238, 0.375, 0.7238, 0.375, 0.3125, 0.375, 0.375, 0.375, 0.375, 0.375, 0.3125, 0.375, 0.7238, 0.375, 0.5494, 0.375, 0.5494, 0.375, 0.7238, 0.375, 0.375, 0.375, 0.2006, 0.375, 0.2006, 0.375, 0.375, 0.375, 0.5494, 0.375, 0.375, 0.375, 0.375, 0.375, 0.5494, 0.375, 0.3125, 0.375, 0.375, 0.375, 0.375, 0.375, 0.3125, 0.375, 0.5, 0.375, 0.5544, 0.375, 0.5544, 0.375, 0.5, 0.375, 0.1109, 0.375, 0.1956, 0.375, 0.1956, 0.375, 0.1109, 0.375, 0.5, 0.375, 0.5544, 0.375, 0.5544, 0.375, 0.5, 0.375, 0.375, 0.375, 0.4375, 0.375, 0.4375, 0.375, 0.375, 0.375, 0.25, 0.375, 0.3125, 0.375, 0.3125, 0.375, 0.25, 0.375, 0.3125, 0.375, 0.375, 0.375, 0.375, 0.375, 0.3125, 0.375, 0.6391, 0.375, 0.7238, 0.375, 0.7238, 0.375, 0.6391, 0.375, 0.7238, 0.375, 0.75, 0.375, 0.75, 0.375, 0.7238, 0.375, 0.4375, 0.375, 0.5, 0.375, 0.5, 0.375, 0.4375, 0.375, 0.0, 0.375, 0.02616, 0.375, 0.02616, 0.375, 0.0, 0.375, 0.1956, 0.375, 0.25, 0.375, 0.25, 0.375, 0.1956, 0.375, 0.4375, 0.375, 0.5, 0.375, 0.5, 0.375, 0.4375, 0.375, 0.375, 0.375, 0.4375, 0.375, 0.4375, 0.375, 0.375, 0.375, 0.2006, 0.375, 0.02616, 0.375, 0.02616, 0.375, 0.2006, 0.375, 0.02616, 0.375, 0.02616, 0.375, 0.02616, 0.375, 0.02616, 0.375, 0.1956, 0.375, 0.25, 0.375, 0.25, 0.375, 0.1956, 0.375, 0.6391, 0.375, 0.7238, 0.375, 0.7238, 0.375, 0.6391, 0.375, 0.1109, 0.375, 0.1956, 0.375, 0.1956, 0.375, 0.1109, 0.375, 0.5, 0.375, 0.5544, 0.375, 0.5544, 0.375, 0.5, 0.375, 0.7238, 0.375, 0.7238, 0.375, 0.7238, 0.375, 0.7238, 0.375, 0.25, 0.375, 0.3125, 0.375, 0.3125, 0.375, 0.25, 0.375, 0.3125, 0.375, 0.375, 0.375, 0.375, 0.375, 0.3125, 0.375, 0.7238, 0.375, 0.5494, 0.375, 0.5494, 0.375, 0.7238, 0.375, 0.375, 0.375, 0.4375, 0.375, 0.4375, 0.375, 0.375, 0.375, 0.4375, 0.375, 0.5, 0.375, 0.5, 0.375, 0.4375, 0.375, 0.375, 0.375, 0.4375, 0.375, 0.4375, 0.375, 0.375, 0.375, 0.2006, 0.375, 0.02616, 0.375, 0.02616, 0.375, 0.2006, 0.375, 0.02616, 0.375, 0.02616, 0.375, 0.02616, 0.375, 0.02616, 0.375, 0.1956, 0.375, 0.25, 0.375, 0.25, 0.375, 0.1956, 0.375, 0.6391, 0.375, 0.7238, 0.375, 0.7238, 0.375, 0.6391, 0.375, 0.1109, 0.375, 0.1956, 0.375, 0.1956, 0.375, 0.1109, 0.375, 0.5, 0.375, 0.5544, 0.375, 0.5544, 0.375, 0.5, 0.375, 0.7238, 0.375, 0.7238, 0.375, 0.7238, 0.375, 0.7238, 0.375, 0.25, 0.375, 0.3125, 0.375, 0.3125, 0.375, 0.25, 0.375, 0.3125, 0.375, 0.375, 0.375, 0.375, 0.375, 0.3125, 0.375, 0.7238, 0.375, 0.5494, 0.375, 0.5494, 0.375, 0.7238, 0.375, 0.375, 0.375, 0.2006, 0.375, 0.2006, 0.375, 0.375, 0.375, 0.5494, 0.375, 0.375, 0.375, 0.375, 0.375, 0.5494, 0.375, 0.375, 0.375, 0.2006, 0.375, 0.2006, 0.375, 0.375, 0.375, 0.4375, 0.375, 0.5, 0.375, 0.5, 0.375, 0.4375, 0.375, 0.5494, 0.375, 0.375, 0.375, 0.375, 0.375, 0.5494, 0.375, 0.5494, 0.375, 0.375, 0.375, 0.375, 0.375, 0.5494, 0.375, 0.4375, 0.375, 0.5, 0.375, 0.5, 0.375, 0.4375, 0.375, 0.375, 0.375, 0.2006, 0.375, 0.2006, 0.375, 0.375, 0.375, 0.7238, 0.375, 0.5494, 0.375, 0.5494, 0.375, 0.7238, 0.375, 0.3125, 0.375, 0.375, 0.375, 0.375, 0.375, 0.3125, 0.375, 0.25, 0.375, 0.3125, 0.375, 0.3125, 0.375, 0.25, 0.375, 0.7238, 0.375, 0.7238, 0.375, 0.7238, 0.375, 0.7238, 0.375, 0.5, 0.375, 0.5544, 0.375, 0.5544, 0.375, 0.5, 0.375, 0.1109, 0.375, 0.1956, 0.375, 0.1956, 0.375, 0.1109, 0.375, 0.6391, 0.375, 0.7238, 0.375, 0.7238, 0.375, 0.6391, 0.375, 0.1956, 0.375, 0.25, 0.375, 0.25, 0.375, 0.1956, 0.375, 0.02616, 0.375, 0.02616, 0.375, 0.02616, 0.375, 0.02616, 0.375, 0.2006, 0.375, 0.02616, 0.375, 0.02616, 0.375, 0.2006, 0.375, 0.375, 0.375, 0.4375, 0.375, 0.4375, 0.375, 0.375, 0.375, 0.2006, 0.375, 0.02616, 0.375, 0.02616, 0.375, 0.2006, 0.375, 0.7238, 0.375, 0.7238, 0.375, 0.7238, 0.375, 0.7238, 0.375, 0.1956, 0.375, 0.25, 0.375, 0.25, 0.375, 0.1956, 0.375, 0.1109, 0.375, 0.1956, 0.375, 0.1956, 0.375, 0.1109, 0.375, 0.7238, 0.375, 0.5494, 0.375, 0.5494, 0.375, 0.7238, 0.375, 0.6391, 0.375, 0.7238, 0.375, 0.7238, 0.375, 0.6391, 0.375, 0.02616, 0.375, 0.02616, 0.375, 0.02616, 0.375, 0.02616, 0.375, 0.3125, 0.375, 0.375, 0.375, 0.375, 0.375, 0.3125, 0.375, 0.375, 0.375, 0.2006, 0.375, 0.2006, 0.375, 0.375, 0.375, 0.375, 0.375, 0.4375, 0.375, 0.4375, 0.375, 0.375, 0.375, 0.25, 0.375, 0.3125, 0.375, 0.3125, 0.375, 0.25, 0.375, 0.5494, 0.375, 0.375, 0.375, 0.375, 0.375, 0.5494, 0.375, 0.02616, 0.375, 0.1109, 0.375, 0.1109, 0.375, 0.02616, 0.375, 0.4375, 0.375, 0.4375, 0.375, 0.4375, 0.375, 0.4375, 0.375, 0.5544, 0.375, 0.6391, 0.375, 0.6391, 0.375, 0.5544, 0.375, 0.02616, 0.375, 0.1109, 0.375, 0.1109, 0.375, 0.02616, 0.375, 0.02616, 0.375, 0.1109, 0.375, 0.1109, 0.375, 0.02616, 0.375, 0.5544, 0.375, 0.6391, 0.375, 0.6391, 0.375, 0.5544, 0.375, 0.02616, 0.375, 0.1109, 0.375, 0.1109, 0.375, 0.02616, 0.375, 0.5544, 0.375, 0.6391, 0.375, 0.6391, 0.375, 0.5544, 0.375, 0.5544, 0.375, 0.6391, 0.375, 0.6391, 0.375, 0.5544, 0.375, 0.02616, 0.375, 0.1109, 0.375, 0.1109, 0.375, 0.02616, 0.375, 0.02616, 0.375, 0.1109, 0.375, 0.1109, 0.375, 0.02616, 0.375, 0.5544, 0.375, 0.6391, 0.375, 0.6391, 0.375, 0.5544, 0.375, 0.02616, 0.375, 0.1109, 0.375, 0.1109, 0.375, 0.02616, 0.375, 0.5544, 0.4375, 0.5511, 0.4375, 0.6306, 0.375, 0.6391, 0.375, 0.02616, 0.4375, 0.02616, 0.4375, 0.1109, 0.375, 0.1109, 0.5625, 0.02616, 0.625, 0.02616, 0.625, 0.1109, 0.5625, 0.1109, 0.375, 0.02616, 0.375, 0.1109, 0.375, 0.1109, 0.375, 0.02616, 0.4375, 0.02616, 0.5, 0.02616, 0.5, 0.1109, 0.4375, 0.1109, 0.375, 0.5544, 0.375, 0.6391, 0.375, 0.6391, 0.375, 0.5544, 0.5, 0.02616, 0.5625, 0.02616, 0.5625, 0.1109, 0.5, 0.1109, 0.5625, 0.6826, 0.5625, 0.6826, 0.5625, 0.6135, 0.5625, 0.6135, 0.5625, 0.6826, 0.5625, 0.6826, 0.5625, 0.6135, 0.5625, 0.6135, 0.625, 0.541, 0.6875, 0.5444, 0.6875, 0.6135, 0.625, 0.605, 0.75, 0.5477, 0.8125, 0.5511, 0.8125, 0.6306, 0.75, 0.622, 0.5625, 0.1956, 0.5625, 0.1956, 0.5625, 0.1109, 0.5625, 0.1109, 0.5625, 0.1956, 0.5625, 0.1956, 0.5625, 0.1109, 0.5625, 0.1109, 0.5, 0.5477, 0.5625, 0.5444, 0.5625, 0.6135, 0.5, 0.622, 0.6875, 0.5444, 0.75, 0.5477, 0.75, 0.622, 0.6875, 0.6135, 0.375, 0.5544, 0.375, 0.6391, 0.375, 0.6391, 0.375, 0.5544, 0.8125, 0.5511, 0.875, 0.5544, 0.875, 0.6391, 0.8125, 0.6306, 0.5625, 0.5444, 0.625, 0.541, 0.625, 0.605, 0.5625, 0.6135, 0.4375, 0.5511, 0.5, 0.5477, 0.5, 0.622, 0.4375, 0.6306, 0.375, 0.5544, 0.375, 0.6391, 0.375, 0.6391, 0.375, 0.5544, 0.375, 0.5494, 0.375, 0.5494, 0.375, 0.5494, 0.375, 0.5494, 0.375, 0.6391, 0.375, 0.7238, 0.375, 0.7238, 0.375, 0.6391, 0.375, 0.4375, 0.375, 0.5, 0.375, 0.5, 0.375, 0.4375, 0.375, 0.5, 0.375, 0.5544, 0.375, 0.5544, 0.375, 0.5, 0.375, 0.5494, 0.375, 0.5494, 0.375, 0.5494, 0.375, 0.5494, 0.375, 0.4375, 0.375, 0.5, 0.375, 0.5, 0.375, 0.4375, 0.375, 0.5544, 0.375, 0.6391, 0.375, 0.6391, 0.375, 0.5544, 0.375, 0.5, 0.375, 0.5544, 0.375, 0.5544, 0.375, 0.5, 0.375, 0.5, 0.375, 0.5544, 0.375, 0.5544, 0.375, 0.5, 0.375, 0.6391, 0.375, 0.7238, 0.375, 0.7238, 0.375, 0.6391, 0.375, 0.4375, 0.375, 0.5, 0.375, 0.5, 0.375, 0.4375, 0.375, 0.7238, 0.375, 0.7238, 0.375, 0.7238, 0.375, 0.7238, 0.375, 0.7238, 0.375, 0.5494, 0.375, 0.5494, 0.375, 0.7238, 0.375, 0.5544, 0.375, 0.6391, 0.375, 0.6391, 0.375, 0.5544, 0.375, 0.4375, 0.375, 0.4375, 0.375, 0.4375, 0.375, 0.4375, 0.375, 0.7238, 0.375, 0.5494, 0.375, 0.5494, 0.375, 0.7238, 0.375, 0.7238, 0.375, 0.7238, 0.375, 0.7238, 0.375, 0.7238, 0.375, 0.5, 0.375, 0.5544, 0.375, 0.5544, 0.375, 0.5, 0.375, 0.5, 0.375, 0.5544, 0.375, 0.5544, 0.375, 0.5, 0.375, 0.5544, 0.375, 0.6391, 0.375, 0.6391, 0.375, 0.5544, 0.375, 0.5544, 0.375, 0.6391, 0.375, 0.6391, 0.375, 0.5544, 0.375, 0.4375, 0.375, 0.5, 0.375, 0.5, 0.375, 0.4375, 0.375, 0.4375, 0.375, 0.5, 0.375, 0.5, 0.375, 0.4375, 0.375, 0.5494, 0.375, 0.5494, 0.375, 0.5494, 0.375, 0.5494, 0.375, 0.5494, 0.375, 0.5494, 0.375, 0.5494, 0.375, 0.5494, 0.375, 0.4375, 0.375, 0.4375, 0.375, 0.4375, 0.375, 0.4375, 0.375, 0.4375, 0.375, 0.4375, 0.375, 0.4375, 0.375, 0.4375, 0.375, 0.6391, 0.375, 0.7238, 0.375, 0.7238, 0.375, 0.6391, 0.375, 0.6391, 0.375, 0.7238, 0.375, 0.7238, 0.375, 0.6391, 0.375, 0.7238, 0.375, 0.5494, 0.375, 0.5494, 0.375, 0.7238, 0.375, 0.7238, 0.375, 0.5494, 0.375, 0.5494, 0.375, 0.7238, 0.375, 0.7238, 0.375, 0.7238, 0.375, 0.7238, 0.375, 0.7238, 0.375, 0.7238, 0.375, 0.7238, 0.375, 0.7238, 0.375, 0.7238, 0.375, 0.7238, 0.375, 0.7238, 0.375, 0.7238, 0.375, 0.7238, 0.375, 0.7238, 0.375, 0.5494, 0.375, 0.5494, 0.375, 0.7238, 0.375, 0.4375, 0.375, 0.4375, 0.375, 0.4375, 0.375, 0.4375, 0.375, 0.5, 0.375, 0.5544, 0.375, 0.5544, 0.375, 0.5, 0.375, 0.4375, 0.375, 0.5, 0.375, 0.5, 0.375, 0.4375, 0.375, 0.6391, 0.375, 0.7238, 0.375, 0.7238, 0.375, 0.6391, 0.375, 0.5494, 0.375, 0.5494, 0.375, 0.5494, 0.375, 0.5494, 0.375, 0.5544, 0.375, 0.6391, 0.375, 0.6391, 0.375, 0.5544, 0.375, 0.5494, 0.375, 0.5494, 0.375, 0.5494, 0.375, 0.5494, 0.375, 0.5494, 0.375, 0.5494, 0.375, 0.5494, 0.375, 0.5494, 0.375, 0.4375, 0.375, 0.4375, 0.375, 0.4375, 0.375, 0.4375, 0.375, 0.4375, 0.375, 0.4375, 0.375, 0.4375, 0.375, 0.4375, 0.375, 0.4375, 0.375, 0.4375, 0.375, 0.4375, 0.375, 0.4375, 0.375, 0.4375, 0.375, 0.4375, 0.375, 0.4375, 0.375, 0.4375, 0.375, 0.4375, 0.375, 0.4375, 0.375, 0.4375, 0.375, 0.4375, 0.375, 0.4375, 0.375, 0.4375, 0.375, 0.4375, 0.375, 0.4375, 0.375, 0.5494, 0.375, 0.5494, 0.375, 0.5494, 0.375, 0.5494, 0.375, 0.5494, 0.375, 0.5494, 0.375, 0.5494, 0.375, 0.5494, 0.375, 0.5494, 0.375, 0.5494, 0.375, 0.5494, 0.375, 0.5494, 0.375, 0.5494, 0.375, 0.5494, 0.375, 0.5494, 0.375, 0.5494, 0.375, 0.4375, 0.375, 0.4375, 0.375, 0.4375, 0.375, 0.4375, 0.375, 0.4375, 0.375, 0.4375, 0.375, 0.4375, 0.375, 0.4375, 0.375, 0.5544, 0.375, 0.6391, 0.375, 0.6391, 0.375, 0.5544, 0.375, 0.5544, 0.375, 0.6391, 0.375, 0.6391, 0.375, 0.5544, 0.375, 0.7238, 0.375, 0.5494, 0.375, 0.5494, 0.375, 0.7238, 0.375, 0.7238, 0.375, 0.5494, 0.375, 0.5494, 0.375, 0.7238, 0.375, 0.7238, 0.375, 0.7238, 0.375, 0.7238, 0.375, 0.7238, 0.375, 0.7238, 0.375, 0.7238, 0.375, 0.7238, 0.375, 0.7238, 0.375, 0.4375, 0.375, 0.5, 0.375, 0.5, 0.375, 0.4375, 0.375, 0.4375, 0.375, 0.5, 0.375, 0.5, 0.375, 0.4375, 0.375, 0.6391, 0.375, 0.7238, 0.375, 0.7238, 0.375, 0.6391, 0.375, 0.6391, 0.375, 0.7238, 0.375, 0.7238, 0.375, 0.6391, 0.375, 0.5, 0.375, 0.5544, 0.375, 0.5544, 0.375, 0.5, 0.375, 0.5, 0.375, 0.5544, 0.375, 0.5544, 0.375, 0.5, 0.375, 0.5494, 0.375, 0.5494, 0.375, 0.5494, 0.375, 0.5494, 0.375, 0.5494, 0.375, 0.5494, 0.375, 0.5494, 0.375, 0.5494, 0.375, 0.5494, 0.375, 0.5494, 0.375, 0.5494, 0.375, 0.5494, 0.375, 0.5494, 0.375, 0.5494, 0.375, 0.5494, 0.375, 0.5494, 0.375, 0.4375, 0.375, 0.4375, 0.375, 0.4375, 0.375, 0.4375, 0.375, 0.4375, 0.375, 0.4375, 0.375, 0.4375, 0.375, 0.4375, 0.375, 0.02616, 0.375, 0.1109, 0.375, 0.1109, 0.375, 0.02616, 0.375, 0.02616, 0.375, 0.1109, 0.375, 0.1109, 0.375, 0.02616, 0.375, 0.5494, 0.375, 0.375, 0.375, 0.375, 0.375, 0.5494, 0.375, 0.5494, 0.375, 0.375, 0.375, 0.375, 0.375, 0.5494, 0.375, 0.25, 0.375, 0.3125, 0.375, 0.3125, 0.375, 0.25, 0.375, 0.25, 0.375, 0.3125, 0.375, 0.3125, 0.375, 0.25, 0.375, 0.375, 0.375, 0.4375, 0.375, 0.4375, 0.375, 0.375, 0.375, 0.375, 0.375, 0.4375, 0.375, 0.4375, 0.375, 0.375, 0.375, 0.375, 0.375, 0.2006, 0.375, 0.2006, 0.375, 0.375, 0.375, 0.375, 0.375, 0.2006, 0.375, 0.2006, 0.375, 0.375, 0.375, 0.3125, 0.375, 0.375, 0.375, 0.375, 0.375, 0.3125, 0.375, 0.3125, 0.375, 0.375, 0.375, 0.375, 0.375, 0.3125, 0.375, 0.02616, 0.375, 0.02616, 0.375, 0.02616, 0.375, 0.02616, 0.375, 0.02616, 0.375, 0.02616, 0.375, 0.02616, 0.375, 0.02616, 0.375, 0.1109, 0.375, 0.1956, 0.375, 0.1956, 0.375, 0.1109, 0.375, 0.1109, 0.375, 0.1956, 0.375, 0.1956, 0.375, 0.1109, 0.375, 0.1956, 0.375, 0.25, 0.375, 0.25, 0.375, 0.1956, 0.375, 0.1956, 0.375, 0.25, 0.375, 0.25, 0.375, 0.1956, 0.375, 0.2006, 0.375, 0.02616, 0.375, 0.02616, 0.375, 0.2006, 0.375, 0.2006, 0.375, 0.02616, 0.375, 0.02616, 0.375, 0.2006, 0.375, 0.4666, 0.375, 0.4421, 0.375, 0.4375, 0.375, 0.4375, 0.375, 0.1284, 0.375, 0.05175, 0.375, 0.02616, 0.375, 0.1109, 0.375, 0.3144, 0.375, 0.2422, 0.375, 0.25, 0.375, 0.3125, 0.375, 0.4421, 0.375, 0.3747, 0.375, 0.375, 0.375, 0.4375, 0.375, 0.3747, 0.375, 0.3144, 0.375, 0.3125, 0.375, 0.375, 0.375, 0.05175, 0.375, 0.054, 0.375, 0.02616, 0.375, 0.02616, 0.375, 0.2422, 0.375, 0.1951, 0.375, 0.1956, 0.375, 0.25, 0.375, 0.054, 0.375, 0.2183, 0.375, 0.2006, 0.375, 0.02616, 0.375, 0.3724, 0.375, 0.6508, 0.375, 0.5494, 0.375, 0.375, 0.375, 0.2183, 0.375, 0.3724, 0.375, 0.375, 0.375, 0.2006, 0.375, 0.1951, 0.375, 0.1284, 0.375, 0.1109, 0.375, 0.1956, 0.375, 0.6427, 0.375, 0.6544, 0.375, 0.5494, 0.375, 0.5494, 0.375, 0.5658, 0.375, 0.5217, 0.375, 0.5, 0.375, 0.5544, 0.375, 0.5217, 0.375, 0.487, 0.375, 0.4375, 0.375, 0.5, 0.375, 0.6389, 0.375, 0.5658, 0.375, 0.5544, 0.375, 0.6391, 0.375, 0.68, 0.375, 0.7238, 0.375, 0.7238, 0.375, 0.5494, 0.375, 0.7238, 0.375, 0.7122, 0.375, 0.7238, 0.375, 0.7238, 0.375, 0.7122, 0.375, 0.6389, 0.375, 0.6391, 0.375, 0.7238, 0.375, 0.657, 0.375, 0.68, 0.375, 0.5494, 0.375, 0.5494, 0.375, 0.48, 0.375, 0.4767, 0.375, 0.4375, 0.375, 0.4375, 0.375, 0.4767, 0.375, 0.4723, 0.375, 0.4375, 0.375, 0.4375, 0.375, 0.4723, 0.375, 0.4666, 0.375, 0.4375, 0.375, 0.4375, 0.375, 0.6508, 0.375, 0.6303, 0.375, 0.5494, 0.375, 0.5494, 0.375, 0.6303, 0.375, 0.6427, 0.375, 0.5494, 0.375, 0.5494, 0.375, 0.6544, 0.375, 0.657, 0.375, 0.5494, 0.375, 0.5494, 0.375, 0.487, 0.375, 0.48, 0.375, 0.4375, 0.375, 0.4375, 0.375, 0.48, 0.375, 0.5471, 0.375, 0.5441, 0.375, 0.4767, 0.375, 0.4723, 0.375, 0.5392, 0.375, 0.5276, 0.375, 0.4666, 0.375, 0.3747, 0.375, 0.4421, 0.375, 0.5203, 0.375, 0.3738, 0.375, 0.6389, 0.375, 0.6304, 0.375, 0.5636, 0.375, 0.5658, 0.375, 0.3144, 0.375, 0.3747, 0.375, 0.3738, 0.375, 0.2781, 0.375, 0.4666, 0.375, 0.5276, 0.375, 0.5203, 0.375, 0.4421, 0.375, 0.6427, 0.375, 0.5783, 0.375, 0.5875, 0.375, 0.6544, 0.375, 0.657, 0.375, 0.5888, 0.375, 0.6974, 0.375, 0.68, 0.375, 0.05175, 0.375, 0.2547, 0.375, 0.2183, 0.375, 0.054, 0.375, 0.5658, 0.375, 0.5588, 0.375, 0.5392, 0.375, 0.5441, 0.375, 0.1284, 0.375, 0.1951, 0.375, 0.2781, 0.375, 0.2664, 0.375, 0.5658, 0.375, 0.5679, 0.375, 0.5888, 0.375, 0.5875, 0.375, 0.2664, 0.375, 0.3735, 0.375, 0.3733, 0.375, 0.2547, 0.375, 0.5477, 0.375, 0.5588, 0.375, 0.5783, 0.375, 0.5678, 0.375, 0.5471, 0.375, 0.5477, 0.375, 0.5678, 0.375, 0.5738, 0.375, 0.3735, 0.375, 0.5471, 0.375, 0.5738, 0.375, 0.3733, 0.0, 0.0, 0.0, 0.0, 0.0, 0.0, 0.0, 0.0, 0.0, 0.0, 0.375, 0.7122, 0.375, 0.6974, 0.375, 0.6304, 0.375, 0.6389, 0.375, 0.5738, 0.375, 0.5678, 0.375, 0.6303, 0.375, 0.6508, 0.375, 0.5875, 0.375, 0.5888, 0.375, 0.657, 0.375, 0.6544, 0.375, 0.2547, 0.375, 0.05175, 0.375, 0.1284, 0.375, 0.2664, 0.375, 0.3733, 0.375, 0.5738, 0.375, 0.6508, 0.375, 0.3724, 0.375, 0.2547, 0.375, 0.3733, 0.375, 0.3724, 0.375, 0.2183, 0.375, 0.5875, 0.375, 0.5783, 0.375, 0.5588, 0.375, 0.5658, 0.375, 0.5678, 0.375, 0.5783, 0.375, 0.6427, 0.375, 0.6303, 0.375, 0.2781, 0.375, 0.3738, 0.375, 0.3735, 0.375, 0.2664, 0.375, 0.5276, 0.375, 0.5392, 0.375, 0.5588, 0.375, 0.5477, 0.375, 0.5203, 0.375, 0.5276, 0.375, 0.5477, 0.375, 0.5471, 0.375, 0.3738, 0.375, 0.5203, 0.375, 0.5471, 0.375, 0.3735, 0.375, 0.5441, 0.375, 0.5392, 0.375, 0.4723, 0.375, 0.4767, 0.375, 0.5658, 0.375, 0.5636, 0.375, 0.487, 0.375, 0.5217, 0.375, 0.2781, 0.375, 0.1951, 0.375, 0.2422, 0.375, 0.3144, 0.375, 0.5441, 0.375, 0.5471, 0.375, 0.5679, 0.375, 0.5658, 0.375, 0.68, 0.375, 0.6974, 0.375, 0.7122, 0.375, 0.7238, 0.375, 0.487, 0.375, 0.5636, 0.375, 0.5471, 0.375, 0.48, 0.375, 0.5636, 0.375, 0.6304, 0.375, 0.5679, 0.375, 0.5471, 0.375, 0.6304, 0.375, 0.6974, 0.375, 0.5888, 0.375, 0.5679, 0.375, 0.5544, 0.375, 0.6391, 0.375, 0.6391, 0.375, 0.5544, 0.375, 0.5544, 0.375, 0.6391, 0.375, 0.6391, 0.375, 0.5544, 0.375, 0.02616, 0.375, 0.1109, 0.375, 0.1109, 0.375, 0.02616, 0.375, 0.02616, 0.375, 0.1109, 0.375, 0.1109, 0.375, 0.02616, 0.375, 0.375, 0.375, 0.2006, 0.375, 0.2006, 0.375, 0.375, 0.375, 0.375, 0.375, 0.2006, 0.375, 0.2006, 0.375, 0.375, 0.375, 0.5494, 0.375, 0.375, 0.375, 0.375, 0.375, 0.5494, 0.375, 0.5494, 0.375, 0.375, 0.375, 0.375, 0.375, 0.5494, 0.375, 0.7238, 0.375, 0.5494, 0.375, 0.5494, 0.375, 0.7238, 0.375, 0.7238, 0.375, 0.5494, 0.375, 0.5494, 0.375, 0.7238, 0.375, 0.3125, 0.375, 0.375, 0.375, 0.375, 0.375, 0.3125, 0.375, 0.3125, 0.375, 0.375, 0.375, 0.375, 0.375, 0.3125, 0.375, 0.25, 0.375, 0.3125, 0.375, 0.3125, 0.375, 0.25, 0.375, 0.25, 0.375, 0.3125, 0.375, 0.3125, 0.375, 0.25, 0.375, 0.7238, 0.375, 0.7238, 0.375, 0.7238, 0.375, 0.7238, 0.375, 0.7238, 0.375, 0.7238, 0.375, 0.7238, 0.375, 0.7238, 0.375, 0.5, 0.375, 0.5544, 0.375, 0.5544, 0.375, 0.5, 0.375, 0.5, 0.375, 0.5544, 0.375, 0.5544, 0.375, 0.5, 0.375, 0.1109, 0.375, 0.1956, 0.375, 0.1956, 0.375, 0.1109, 0.375, 0.1109, 0.375, 0.1956, 0.375, 0.1956, 0.375, 0.1109, 0.375, 0.6391, 0.375, 0.7238, 0.375, 0.7238, 0.375, 0.6391, 0.375, 0.6391, 0.375, 0.7238, 0.375, 0.7238, 0.375, 0.6391, 0.375, 0.1956, 0.375, 0.25, 0.375, 0.25, 0.375, 0.1956, 0.375, 0.1956, 0.375, 0.25, 0.375, 0.25, 0.375, 0.1956, 0.375, 0.02616, 0.375, 0.02616, 0.375, 0.02616, 0.375, 0.02616, 0.375, 0.02616, 0.375, 0.02616, 0.375, 0.02616, 0.375, 0.02616, 0.375, 0.2006, 0.375, 0.02616, 0.375, 0.02616, 0.375, 0.2006, 0.375, 0.2006, 0.375, 0.02616, 0.375, 0.02616, 0.375, 0.2006, 0.375, 0.375, 0.375, 0.4375, 0.375, 0.4375, 0.375, 0.375, 0.375, 0.375, 0.375, 0.4375, 0.375, 0.4375, 0.375, 0.375, 0.375, 0.4375, 0.375, 0.5, 0.375, 0.5, 0.375, 0.4375, 0.375, 0.4375, 0.375, 0.5, 0.375, 0.5, 0.375, 0.4375, 0.375, 0.02616, 0.375, 0.1109, 0.375, 0.1109, 0.375, 0.02616, 0.375, 0.02616, 0.375, 0.1109, 0.375, 0.1109, 0.375, 0.02616, 0.375, 0.5544, 0.375, 0.6391, 0.375, 0.6391, 0.375, 0.5544, 0.375, 0.5544, 0.375, 0.6391, 0.375, 0.6391, 0.375, 0.5544, 0.375, 0.375, 0.375, 0.4375, 0.375, 0.4375, 0.375, 0.375, 0.375, 0.375, 0.375, 0.4375, 0.375, 0.4375, 0.375, 0.375, 0.375, 0.2006, 0.375, 0.02616, 0.375, 0.02616, 0.375, 0.2006, 0.375, 0.2006, 0.375, 0.02616, 0.375, 0.02616, 0.375, 0.2006, 0.375, 0.02616, 0.375, 0.02616, 0.375, 0.02616, 0.375, 0.02616, 0.375, 0.02616, 0.375, 0.02616, 0.375, 0.02616, 0.375, 0.02616, 0.375, 0.1956, 0.375, 0.25, 0.375, 0.25, 0.375, 0.1956, 0.375, 0.1956, 0.375, 0.25, 0.375, 0.25, 0.375, 0.1956, 0.375, 0.6391, 0.375, 0.7238, 0.375, 0.7238, 0.375, 0.6391, 0.375, 0.6391, 0.375, 0.7238, 0.375, 0.7238, 0.375, 0.6391, 0.375, 0.1109, 0.375, 0.1956, 0.375, 0.1956, 0.375, 0.1109, 0.375, 0.1109, 0.375, 0.1956, 0.375, 0.1956, 0.375, 0.1109, 0.375, 0.5, 0.375, 0.5544, 0.375, 0.5544, 0.375, 0.5, 0.375, 0.5, 0.375, 0.5544, 0.375, 0.5544, 0.375, 0.5, 0.375, 0.7238, 0.375, 0.7238, 0.375, 0.7238, 0.375, 0.7238, 0.375, 0.7238, 0.375, 0.7238, 0.375, 0.7238, 0.375, 0.7238, 0.375, 0.25, 0.375, 0.3125, 0.375, 0.3125, 0.375, 0.25, 0.375, 0.25, 0.375, 0.3125, 0.375, 0.3125, 0.375, 0.25, 0.375, 0.3125, 0.375, 0.375, 0.375, 0.375, 0.375, 0.3125, 0.375, 0.3125, 0.375, 0.375, 0.375, 0.375, 0.375, 0.3125, 0.375, 0.7238, 0.375, 0.5494, 0.375, 0.5494, 0.375, 0.7238, 0.375, 0.7238, 0.375, 0.5494, 0.375, 0.5494, 0.375, 0.7238, 0.375, 0.375, 0.375, 0.2006, 0.375, 0.2006, 0.375, 0.375, 0.375, 0.375, 0.375, 0.2006, 0.375, 0.2006, 0.375, 0.375, 0.375, 0.4375, 0.375, 0.5, 0.375, 0.5, 0.375, 0.4375, 0.375, 0.4375, 0.375, 0.5, 0.375, 0.5, 0.375, 0.4375, 0.375, 0.5494, 0.375, 0.375, 0.375, 0.375, 0.375, 0.5494, 0.375, 0.5494, 0.375, 0.375, 0.375, 0.375, 0.375, 0.5494, 0.375, 0.5544, 0.375, 0.6391, 0.375, 0.6391, 0.375, 0.5544, 0.375, 0.02616, 0.375, 0.1109, 0.375, 0.1109, 0.375, 0.02616, 0.375, 0.5494, 0.375, 0.375, 0.375, 0.375, 0.375, 0.5494, 0.375, 0.4375, 0.375, 0.5, 0.375, 0.5, 0.375, 0.4375, 0.375, 0.375, 0.375, 0.2006, 0.375, 0.2006, 0.375, 0.375, 0.375, 0.7238, 0.375, 0.5494, 0.375, 0.5494, 0.375, 0.7238, 0.375, 0.3125, 0.375, 0.375, 0.375, 0.375, 0.375, 0.3125, 0.375, 0.25, 0.375, 0.3125, 0.375, 0.3125, 0.375, 0.25, 0.375, 0.7238, 0.375, 0.7238, 0.375, 0.7238, 0.375, 0.7238, 0.375, 0.5, 0.375, 0.5544, 0.375, 0.5544, 0.375, 0.5, 0.375, 0.1109, 0.375, 0.1956, 0.375, 0.1956, 0.375, 0.1109, 0.375, 0.6391, 0.375, 0.7238, 0.375, 0.7238, 0.375, 0.6391, 0.375, 0.1956, 0.375, 0.25, 0.375, 0.25, 0.375, 0.1956, 0.375, 0.02616, 0.375, 0.02616, 0.375, 0.02616, 0.375, 0.02616, 0.375, 0.2006, 0.375, 0.02616, 0.375, 0.02616, 0.375, 0.2006, 0.375, 0.375, 0.375, 0.4375, 0.375, 0.4375, 0.375, 0.375, 0.375, 0.5544, 0.375, 0.6391, 0.375, 0.6391, 0.375, 0.5544, 0.375, 0.02616, 0.375, 0.1109, 0.375, 0.1109, 0.375, 0.02616, 0.375, 0.4375, 0.375, 0.5, 0.375, 0.5, 0.375, 0.4375, 0.375, 0.375, 0.375, 0.4375, 0.375, 0.4375, 0.375, 0.375, 0.375, 0.5494, 0.375, 0.375, 0.375, 0.375, 0.375, 0.5494, 0.375, 0.375, 0.375, 0.2006, 0.375, 0.2006, 0.375, 0.375, 0.375, 0.7238, 0.375, 0.5494, 0.375, 0.5494, 0.375, 0.7238, 0.375, 0.3125, 0.375, 0.375, 0.375, 0.375, 0.375, 0.3125, 0.375, 0.7238, 0.375, 0.7238, 0.375, 0.7238, 0.375, 0.7238, 0.375, 0.5, 0.375, 0.5544, 0.375, 0.5544, 0.375, 0.5, 0.375, 0.1109, 0.375, 0.1956, 0.375, 0.1956, 0.375, 0.1109, 0.375, 0.6391, 0.375, 0.7238, 0.375, 0.7238, 0.375, 0.6391, 0.375, 0.25, 0.375, 0.3125, 0.375, 0.3125, 0.375, 0.25, 0.375, 0.1956, 0.375, 0.25, 0.375, 0.25, 0.375, 0.1956, 0.375, 0.02616, 0.375, 0.02616, 0.375, 0.02616, 0.375, 0.02616, 0.375, 0.2006, 0.375, 0.02616, 0.375, 0.02616, 0.375, 0.2006, 0.375, 0.5544, 0.375, 0.6391, 0.375, 0.6391, 0.375, 0.5544, 0.375, 0.02616, 0.375, 0.1109, 0.375, 0.1109, 0.375, 0.02616, 0.375, 0.5494, 0.375, 0.375, 0.375, 0.375, 0.375, 0.5494, 0.375, 0.4375, 0.375, 0.5, 0.375, 0.5, 0.375, 0.4375, 0.375, 0.375, 0.375, 0.2006, 0.375, 0.2006, 0.375, 0.375, 0.375, 0.7238, 0.375, 0.5494, 0.375, 0.5494, 0.375, 0.7238, 0.375, 0.3125, 0.375, 0.375, 0.375, 0.375, 0.375, 0.3125, 0.375, 0.25, 0.375, 0.3125, 0.375, 0.3125, 0.375, 0.25, 0.375, 0.7238, 0.375, 0.7238, 0.375, 0.7238, 0.375, 0.7238, 0.375, 0.5, 0.375, 0.5544, 0.375, 0.5544, 0.375, 0.5, 0.375, 0.1109, 0.375, 0.1956, 0.375, 0.1956, 0.375, 0.1109, 0.375, 0.6391, 0.375, 0.7238, 0.375, 0.7238, 0.375, 0.6391, 0.375, 0.1956, 0.375, 0.25, 0.375, 0.25, 0.375, 0.1956, 0.375, 0.02616, 0.375, 0.02616, 0.375, 0.02616, 0.375, 0.02616, 0.375, 0.2006, 0.375, 0.02616, 0.375, 0.02616, 0.375, 0.2006, 0.375, 0.375, 0.375, 0.4375, 0.375, 0.4375, 0.375, 0.375, 0.375, 0.5544, 0.375, 0.6391, 0.375, 0.6391, 0.375, 0.5544, 0.375, 0.02616, 0.375, 0.1109, 0.375, 0.1109, 0.375, 0.02616, 0.375, 0.5494, 0.375, 0.375, 0.375, 0.375, 0.375, 0.5494, 0.375, 0.4375, 0.375, 0.5, 0.375, 0.5, 0.375, 0.4375, 0.375, 0.375, 0.375, 0.2006, 0.375, 0.2006, 0.375, 0.375, 0.375, 0.7238, 0.375, 0.5494, 0.375, 0.5494, 0.375, 0.7238, 0.375, 0.3125, 0.375, 0.375, 0.375, 0.375, 0.375, 0.3125, 0.375, 0.25, 0.375, 0.3125, 0.375, 0.3125, 0.375, 0.25, 0.375, 0.7238, 0.375, 0.7238, 0.375, 0.7238, 0.375, 0.7238, 0.375, 0.5, 0.375, 0.5544, 0.375, 0.5544, 0.375, 0.5, 0.375, 0.1109, 0.375, 0.1956, 0.375, 0.1956, 0.375, 0.1109, 0.375, 0.6391, 0.375, 0.7238, 0.375, 0.7238, 0.375, 0.6391, 0.375, 0.1956, 0.375, 0.25, 0.375, 0.25, 0.375, 0.1956, 0.375, 0.02616, 0.375, 0.02616, 0.375, 0.02616, 0.375, 0.02616, 0.375, 0.2006, 0.375, 0.02616, 0.375, 0.02616, 0.375, 0.2006, 0.375, 0.375, 0.375, 0.4375, 0.375, 0.4375, 0.375, 0.375, 0.375, 0.375, 0.375, 0.4375, 0.375, 0.4375, 0.375, 0.375, 0.375, 0.2006, 0.375, 0.02616, 0.375, 0.02616, 0.375, 0.2006, 0.375, 0.02616, 0.375, 0.02616, 0.375, 0.02616, 0.375, 0.02616, 0.375, 0.1956, 0.375, 0.25, 0.375, 0.25, 0.375, 0.1956, 0.375, 0.6391, 0.375, 0.7238, 0.375, 0.7238, 0.375, 0.6391, 0.375, 0.1109, 0.375, 0.1956, 0.375, 0.1956, 0.375, 0.1109, 0.375, 0.5, 0.375, 0.5544, 0.375, 0.5544, 0.375, 0.5, 0.375, 0.7238, 0.375, 0.7238, 0.375, 0.7238, 0.375, 0.7238, 0.375, 0.25, 0.375, 0.3125, 0.375, 0.3125, 0.375, 0.25, 0.375, 0.3125, 0.375, 0.375, 0.375, 0.375, 0.375, 0.3125, 0.375, 0.7238, 0.375, 0.5494, 0.375, 0.5494, 0.375, 0.7238, 0.375, 0.375, 0.375, 0.2006, 0.375, 0.2006, 0.375, 0.375, 0.375, 0.4375, 0.375, 0.5, 0.375, 0.5, 0.375, 0.4375, 0.375, 0.5494, 0.375, 0.375, 0.375, 0.375, 0.375, 0.5494, 0.375, 0.02616, 0.375, 0.1109, 0.375, 0.1109, 0.375, 0.02616, 0.375, 0.5544, 0.375, 0.6391, 0.375, 0.6391, 0.375, 0.5544])
me_cube.materials.append(mat_material)
me_cube.use_remesh_preserve_volume = False
me_cube.use_remesh_preserve_attributes = False
me_cube.use_mirror_vertex_groups = False
me_cube.update()

# ---- objects
ob_cube = bpy.data.objects.new('Cube', me_cube)
ob_light = bpy.data.objects.new('Light', light_light)
ob_camera = bpy.data.objects.new('Camera', cam_camera)
ob_reference_front = bpy.data.objects.new('Reference Front', None)
ob_reference_side = bpy.data.objects.new('Reference Side', None)

# ---- transforms, parenting, visibility, modifiers, constraints
ob_cube.location = (0.0, 0.0, 0.0)
ob_cube.lock_rotations_4d = False
ob_cube.empty_display_type = 'ARROWS'
ob_cube.lineart.crease_threshold = 0.0
_m = ob_cube.modifiers.new('Mirror', 'MIRROR')
_m.use_axis = (False, True, False)
_m.use_clip = True
ob_light.location = (4.076, 1.005, 5.904)
ob_light.rotation_euler = (0.6503, 0.05522, 1.866)
ob_light.lock_rotations_4d = False
ob_light.empty_display_type = 'ARROWS'
ob_light.color = (0.0, 0.0, 0.0, 0.0)
ob_light.lineart.crease_threshold = 0.0
ob_camera.location = (7.359, -6.926, 4.958)
ob_camera.rotation_euler = (1.109, 0.0, 0.8149)
ob_camera.lock_rotations_4d = False
ob_camera.empty_display_type = 'ARROWS'
ob_camera.color = (0.0, 0.0, 0.0, 0.0)
ob_camera.display_type = 'WIRE'
ob_camera.lineart.crease_threshold = 0.0
ob_reference_front.location = (0.6736, -1.988, 0.7608)
ob_reference_front.rotation_euler = (1.571, -0.0, 3.142)
ob_reference_front.scale = (0.4307, 0.4307, 0.4307)
ob_reference_front.empty_display_type = 'IMAGE'
ob_reference_front.empty_display_size = 5.0
ob_reference_front.use_empty_image_alpha = True
ob_reference_front.color = (1.0, 1.0, 1.0, 0.2574)
ob_reference_front.hide_select = True
ob_reference_front.lineart.crease_threshold = 0.0
ob_reference_side.location = (-1.421, 0.5624, 0.7608)
ob_reference_side.rotation_euler = (1.571, -0.0, 1.571)
ob_reference_side.scale = (0.4307, 0.4307, 0.4307)
ob_reference_side.empty_display_type = 'IMAGE'
ob_reference_side.empty_display_size = 5.0
ob_reference_side.use_empty_image_alpha = True
ob_reference_side.color = (1.0, 1.0, 1.0, 0.2574)
ob_reference_side.hide_select = True
ob_reference_side.lineart.crease_threshold = 0.0

# ---- collection membership
col_collection.objects.link(ob_cube)
col_collection.objects.link(ob_light)
col_collection.objects.link(ob_camera)
col_collection.objects.link(ob_reference_front)
col_collection.objects.link(ob_reference_side)

# ---- scene / render settings (as saved in the file)
scene.camera = ob_camera
scene.frame_start = 1; scene.frame_end = 250; scene.frame_set(107)
scene.render.engine = 'BLENDER_EEVEE_NEXT'
scene.cycles.use_denoising = False
scene.cycles.samples = 128
scene.cycles.sampling_pattern = 'TABULATED_SOBOL'
scene.cycles.use_adaptive_sampling = False
scene.cycles.use_light_tree = False
scene.view_settings.view_transform = 'Filmic'
bpy.context.view_layer.update()
